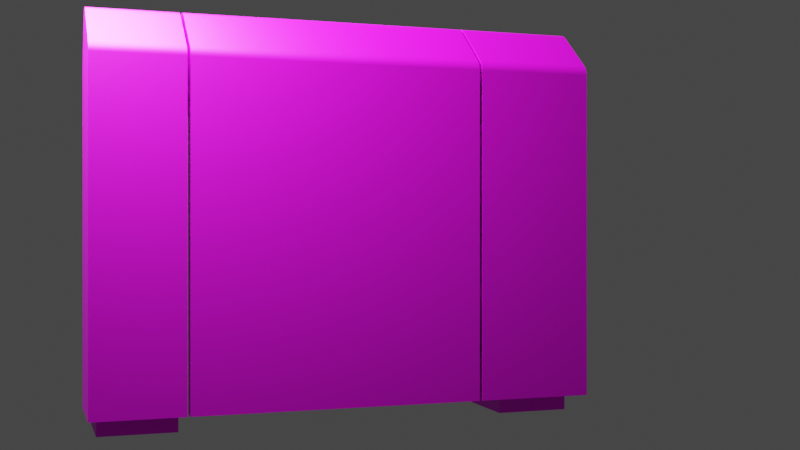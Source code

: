 # Source: door_crew.blend  (saved by Blender 3.5.10; exported with 4.5.12 LTS)
import bpy
from mathutils import Matrix  # noqa: F401  (used for matrix-valued properties, if any)

bpy.ops.wm.read_factory_settings(use_empty=True)
scene = bpy.context.scene
scene.name = 'Scene'

# ---- images (referenced by path relative to the original .blend; pixels are not part of the script)
import os
ASSET_DIR = os.environ.get("B2B_ASSET_DIR", "")  # directory of the original .blend (textures are referenced by path, not embedded)
HERE = os.path.dirname(os.path.abspath(__file__))  # packed textures are extracted next to this script under _unpacked/

def load_image(name, relpath, width, height, colorspace="sRGB"):
    """Load a texture the original file referenced (path relative to the .blend, or extracted next to this script)."""
    p = next((c for c in (os.path.join(HERE, relpath), os.path.join(ASSET_DIR, relpath)) if relpath and os.path.exists(c)), "")
    if p:
        img = bpy.data.images.load(p, check_existing=True)
        img.name = name
    else:  # same state as the original file: an image datablock whose file is absent (Cycles renders it pink)
        img = bpy.data.images.new(name, width, height)
        img.source = "FILE"
        img.filepath = "//" + (relpath or name)
    img.colorspace_settings.name = colorspace
    return img
img_door_psd = load_image('door.psd', 'door.psd', 1024, 1024, 'sRGB')

# ---- materials (node trees are filled in below, after node groups)
mat_material = bpy.data.materials.new('Material')

# ---- node groups
ng_auto_smooth = bpy.data.node_groups.new('Auto Smooth', 'GeometryNodeTree')
_s = ng_auto_smooth.interface.new_socket(name='Geometry', in_out='OUTPUT', socket_type='NodeSocketGeometry')
_s = ng_auto_smooth.interface.new_socket(name='Geometry', in_out='INPUT', socket_type='NodeSocketGeometry')
_s = ng_auto_smooth.interface.new_socket(name='Angle', in_out='INPUT', socket_type='NodeSocketFloat')
_s.subtype = 'ANGLE'
_s.min_value = 0.0
_s.max_value = 3.142
ng_auto_smooth.is_modifier = True
_N = ng_auto_smooth.nodes; _L = ng_auto_smooth.links
n0 = _N.new('NodeGroupOutput'); n0.name = 'Group Output'; n0.location = (480, -100)
n1 = _N.new('NodeGroupInput'); n1.name = 'Group Input'; n1.location = (-420, -300)
n2 = _N.new('NodeGroupInput'); n2.name = 'Group Input.001'; n2.location = (-60, -100)
n3 = _N.new('GeometryNodeSetShadeSmooth'); n3.name = 'Set Shade Smooth'; n3.location = (120, -100)
n3.domain = 'EDGE'
n4 = _N.new('GeometryNodeSetShadeSmooth'); n4.name = 'Set Shade Smooth.001'; n4.location = (300, -100)
n5 = _N.new('GeometryNodeInputMeshEdgeAngle'); n5.name = 'Edge Angle'; n5.location = (-420, -220)
n6 = _N.new('GeometryNodeInputEdgeSmooth'); n6.name = 'Is Edge Smooth'; n6.location = (-60, -160)
n7 = _N.new('GeometryNodeInputShadeSmooth'); n7.name = 'Is Face Smooth'; n7.location = (-240, -340)
n8 = _N.new('FunctionNodeBooleanMath'); n8.name = 'Boolean Math'; n8.location = (-60, -220)
n9 = _N.new('FunctionNodeCompare'); n9.name = 'Compare'; n9.location = (-240, -180)
n9.operation = 'LESS_EQUAL'
_L.new(n5.outputs[0], n9.inputs[0])
_L.new(n4.outputs[0], n0.inputs[0])
_L.new(n1.outputs[1], n9.inputs[1])
_L.new(n9.outputs[0], n8.inputs[0])
_L.new(n7.outputs[0], n8.inputs[1])
_L.new(n2.outputs[0], n3.inputs[0])
_L.new(n6.outputs[0], n3.inputs[1])
_L.new(n3.outputs[0], n4.inputs[0])
_L.new(n8.outputs[0], n3.inputs[2])
n0.is_active_output = True

# ---- material node trees
mat_material.use_nodes = True; mat_material.node_tree.nodes.clear()
_N = mat_material.node_tree.nodes; _L = mat_material.node_tree.links
n0 = _N.new('ShaderNodeBsdfPrincipled'); n0.name = 'Principled BSDF'; n0.location = (10, 300)
n0.distribution = 'GGX'
n0.subsurface_method = 'RANDOM_WALK_SKIN'
n0.inputs[1].default_value = 0.3
n0.inputs[3].default_value = 1.45
n0.inputs[27].default_value = (0.0, 0.0, 0.0, 1.0)
n0.inputs[28].default_value = 1.0
n1 = _N.new('ShaderNodeOutputMaterial'); n1.name = 'Material Output'; n1.location = (300, 300)
n2 = _N.new('ShaderNodeTexImage'); n2.name = 'Image Texture'; n2.location = (-280, 280)
n2.image = img_door_psd
_L.new(n0.outputs[0], n1.inputs[0])
_L.new(n2.outputs[0], n0.inputs[0])
n1.is_active_output = True

# ---- world
world_world = bpy.data.worlds.new('World'); scene.world = world_world
world_world.use_nodes = True; world_world.node_tree.nodes.clear()
_N = world_world.node_tree.nodes; _L = world_world.node_tree.links
n0 = _N.new('ShaderNodeOutputWorld'); n0.name = 'World Output'; n0.location = (300, 300)
n1 = _N.new('ShaderNodeBackground'); n1.name = 'Background'; n1.location = (10, 300)
n1.inputs[0].default_value = (0.05088, 0.05088, 0.05088, 1.0)
_L.new(n1.outputs[0], n0.inputs[0])
n0.is_active_output = True
world_world.color = (0.05088, 0.05088, 0.05088)
world_world.use_sun_shadow = False
world_world.sun_shadow_jitter_overblur = 0.0

# ---- cameras
cam_camera = bpy.data.cameras.new('Camera')

# ---- lights
light_area = bpy.data.lights.new('Area', 'AREA')
light_area.transmission_factor = 0.0
light_area.energy = 157.1
light_area.shadow_maximum_resolution = 0.006
light_area.use_absolute_resolution = True
light_area.size = 1.0
light_area.size_y = 1.0

# ---- meshes
me_cube_007 = bpy.data.meshes.new('Cube.007')
me_cube_007.from_pydata([(-0.125, -0.125, 0.0), (-0.125, -0.125, 0.05), (-0.125, 0.125, 0.0), (-0.125, 0.125, 0.05), (0.125, -0.125, 0.0), (0.125, -0.125, 0.05), (0.125, 0.125, 0.0), (0.125, 0.125, 0.05)], [], [(0, 1, 3, 2), (2, 3, 7, 6), (6, 7, 5, 4), (4, 5, 1, 0), (2, 6, 4, 0)])
me_cube_007.polygons.foreach_set('use_smooth', [True] * 5)
_uv = me_cube_007.uv_layers.new(name='UVMap')
_uv.uv.foreach_set('vector', [0.873, 0.6155, 0.873, 0.6198, 0.8675, 0.6198, 0.8675, 0.6155, 0.8723, 0.617, 0.8723, 0.6224, 0.8655, 0.6224, 0.8655, 0.617, 0.8713, 0.6153, 0.8713, 0.6217, 0.8633, 0.6217, 0.8633, 0.6153, 0.8726, 0.6136, 0.8726, 0.6202, 0.8643, 0.6202, 0.8643, 0.6136, 0.8641, 0.6113, 0.8708, 0.6113, 0.8708, 0.6219, 0.8641, 0.6219])
me_cube_007.materials.append(mat_material)
me_cube_007.update()
me_cube_008 = bpy.data.meshes.new('Cube.008')
me_cube_008.from_pydata([(-0.125, -0.125, 0.0), (-0.125, -0.125, 0.05), (-0.125, 0.125, 0.0), (-0.125, 0.125, 0.05), (0.125, -0.125, 0.0), (0.125, -0.125, 0.05), (0.125, 0.125, 0.0), (0.125, 0.125, 0.05)], [], [(0, 1, 3, 2), (2, 3, 7, 6), (6, 7, 5, 4), (4, 5, 1, 0), (2, 6, 4, 0)])
me_cube_008.polygons.foreach_set('use_smooth', [True] * 5)
_uv = me_cube_008.uv_layers.new(name='UVMap')
_uv.uv.foreach_set('vector', [0.8687, 0.6152, 0.8687, 0.6208, 0.8616, 0.6208, 0.8616, 0.6152, 0.8723, 0.6138, 0.8723, 0.6185, 0.8664, 0.6185, 0.8664, 0.6138, 0.8704, 0.6159, 0.8704, 0.621, 0.864, 0.621, 0.864, 0.6159, 0.8729, 0.6134, 0.8729, 0.6194, 0.8655, 0.6194, 0.8655, 0.6134, 0.8641, 0.6113, 0.8708, 0.6113, 0.8708, 0.6219, 0.8641, 0.6219])
me_cube_008.materials.append(mat_material)
me_cube_008.update()
me_cube_003 = bpy.data.meshes.new('Cube.003')
me_cube_003.from_pydata([(-0.3, 0.24, 0.0), (-0.15, 0.152, 1.15), (-0.3, 0.24, 1.1), (-1.804e-14, 0.24, 0.0), (-0.2, 0.24, 1.3), (-0.1206, 0.152, 1.14), (-0.1659, 0.24, 1.288), (-0.1713, 0.24, 1.292), (-0.1024, 0.152, 1.115), (-0.178, 0.24, 1.295), (-0.1856, 0.24, 1.298), (-0.1024, 0.152, 1.085), (-0.1931, 0.24, 1.299), (-0.2285, 0.24, 1.281), (-0.1206, 0.152, 1.06), (-0.2066, 0.24, 1.299), (-0.2134, 0.24, 1.296), (-0.15, 0.152, 1.05), (-0.2197, 0.24, 1.292), (-0.1794, 0.152, 1.06), (-0.2249, 0.24, 1.287), (-0.01874, 0.24, 1.166), (-0.1976, 0.152, 1.085), (-0.001427, 0.24, 1.139), (-0.005489, 0.24, 1.149), (-0.01157, 0.24, 1.158), (-0.1976, 0.152, 1.115), (-0.2915, 0.24, 1.139), (-0.1794, 0.152, 1.14), (-0.2947, 0.24, 1.13), (-0.2975, 0.24, 1.12), (-0.2994, 0.24, 1.109), (-0.3, 0.0, -1.652e-16), (-0.3, 0.0, 1.1), (0.0, 0.0, -1.652e-16), (-0.1659, 0.0, 1.288), (-0.1713, 0.0, 1.292), (-0.01874, 0.0, 1.166), (-0.01157, 0.0, 1.158), (-0.2915, 0.0, 1.139), (-0.2947, 0.0, 1.13), (-0.178, 0.0, 1.295), (-0.2, 0.0, 1.3), (-0.1931, 0.0, 1.299), (-0.2066, 0.0, 1.299), (-0.2134, 0.0, 1.296), (-0.2197, 0.0, 1.292), (-0.2249, 0.0, 1.287), (-0.001427, 0.0, 1.139), (-0.005489, 0.0, 1.149), (-0.2975, 0.0, 1.12), (-0.2994, 0.0, 1.109), (-0.2285, 0.0, 1.281), (-0.1856, 0.0, 1.298), (-0.1976, 0.24, 1.115), (-0.1976, 0.24, 1.085), (-0.1794, 0.24, 1.06), (-0.1206, 0.24, 1.06), (-0.1024, 0.24, 1.085), (-0.1024, 0.24, 1.115), (-0.15, 0.24, 1.05), (-0.1794, 0.24, 1.14), (-0.1206, 0.24, 1.14), (-0.15, 0.24, 1.15), (-1.397e-09, 0.0, 1.13), (1.513e-09, 0.24, 1.13)], [], [(16, 15, 4, 12, 10, 9, 7, 6, 21, 25, 24, 59, 62, 63, 61, 54, 30, 29, 27, 13, 20, 18), (24, 23, 65, 3, 0, 2, 31, 30, 54, 55, 56, 60, 57, 58, 59), (53, 43, 42, 44, 45, 46, 47, 52, 39, 40, 50, 51, 33, 32, 34, 64, 48, 49, 38, 37, 35, 36, 41), (21, 6, 35, 37), (31, 2, 33, 51), (23, 24, 49, 48), (25, 21, 37, 38), (9, 10, 53, 41), (29, 30, 50, 40), (27, 29, 40, 39), (3, 65, 64, 34), (30, 31, 51, 50), (7, 9, 41, 36), (10, 12, 43, 53), (16, 18, 46, 45), (12, 4, 42, 43), (2, 0, 32, 33), (20, 13, 52, 47), (4, 15, 44, 42), (0, 3, 34, 32), (24, 25, 38, 49), (15, 16, 45, 44), (6, 7, 36, 35), (13, 27, 39, 52), (18, 20, 47, 46), (5, 1, 63, 62), (8, 5, 62, 59), (11, 8, 59, 58), (14, 11, 58, 57), (60, 17, 14, 57), (56, 19, 17, 60), (22, 19, 56, 55), (26, 22, 55, 54), (1, 5, 8, 11, 14, 17, 19, 22, 26, 28), (28, 26, 54, 61), (1, 28, 61, 63), (64, 65, 23, 48)])
me_cube_003.polygons.foreach_set('use_smooth', [True] * 37)
_uv = me_cube_003.uv_layers.new(name='UVMap')
_uv.uv.foreach_set('vector', [0.8519, 0.5997, 0.8538, 0.5997, 0.8556, 0.6079, 0.8539, 0.6079, 0.8521, 0.6079, 0.8496, 0.6079, 0.8483, 0.6079, 0.8556, 0.6066, 0.8556, 0.6079, 0.8553, 0.6079, 0.8549, 0.6079, 0.8543, 0.6029, 0.8566, 0.6017, 0.8477, 0.6075, 0.8556, 0.6007, 0.8563, 0.6, 0.8535, 0.5997, 0.8547, 0.5997, 0.8535, 0.6013, 0.8471, 0.5997, 0.848, 0.5997, 0.849, 0.5997, 0.8549, 0.6079, 0.8557, 0.6005, 0.8557, 0.6007, 0.8556, 0.6079, 0.8471, 0.6079, 0.8471, 0.5997, 0.85, 0.5997, 0.8535, 0.5997, 0.8566, 0.601, 0.8486, 0.606, 0.8536, 0.602, 0.8513, 0.6042, 0.8503, 0.6057, 0.85, 0.6066, 0.8506, 0.607, 0.8521, 0.6079, 0.8539, 0.6079, 0.8556, 0.6079, 0.8538, 0.5997, 0.8519, 0.5997, 0.849, 0.5997, 0.848, 0.5997, 0.8471, 0.5997, 0.858, 0.6004, 0.8547, 0.5997, 0.8535, 0.5997, 0.85, 0.5997, 0.8471, 0.5997, 0.8471, 0.6079, 0.8556, 0.6079, 0.8557, 0.6007, 0.8557, 0.6005, 0.8549, 0.6079, 0.8553, 0.6079, 0.8556, 0.6079, 0.8556, 0.6066, 0.8483, 0.6079, 0.8496, 0.6079, 0.8556, 0.6079, 0.8556, 0.6066, 0.8556, 0.6066, 0.8556, 0.6079, 0.85, 0.5997, 0.8471, 0.5997, 0.8471, 0.5997, 0.85, 0.5997, 0.8557, 0.6005, 0.8549, 0.6079, 0.8549, 0.6079, 0.8557, 0.6005, 0.8553, 0.6079, 0.8556, 0.6079, 0.8556, 0.6079, 0.8553, 0.6079, 0.8496, 0.6079, 0.8521, 0.6079, 0.8521, 0.6079, 0.8496, 0.6079, 0.8547, 0.5997, 0.8535, 0.5997, 0.8535, 0.5997, 0.8547, 0.5997, 0.8553, 0.6038, 0.8547, 0.5997, 0.8547, 0.5997, 0.8553, 0.6038, 0.8556, 0.6079, 0.8557, 0.6007, 0.8557, 0.6007, 0.8556, 0.6079, 0.8535, 0.5997, 0.85, 0.5997, 0.85, 0.5997, 0.8535, 0.5997, 0.8483, 0.6079, 0.8496, 0.6079, 0.8496, 0.6079, 0.8483, 0.6079, 0.8521, 0.6079, 0.8539, 0.6079, 0.8539, 0.6079, 0.8521, 0.6079, 0.8519, 0.5997, 0.849, 0.5997, 0.849, 0.5997, 0.8519, 0.5997, 0.8539, 0.6079, 0.8556, 0.6079, 0.8556, 0.6079, 0.8539, 0.6079, 0.8471, 0.5997, 0.8471, 0.6079, 0.8471, 0.6079, 0.8471, 0.5997, 0.848, 0.5997, 0.8471, 0.5997, 0.8471, 0.5997, 0.848, 0.5997, 0.8556, 0.6079, 0.8538, 0.5997, 0.8538, 0.5997, 0.8556, 0.6079, 0.8471, 0.6079, 0.8556, 0.6079, 0.8556, 0.6079, 0.8471, 0.6079, 0.8549, 0.6079, 0.8553, 0.6079, 0.8553, 0.6079, 0.8549, 0.6079, 0.8538, 0.5997, 0.8519, 0.5997, 0.8519, 0.5997, 0.8538, 0.5997, 0.8556, 0.6066, 0.8483, 0.6079, 0.8483, 0.6079, 0.8556, 0.6066, 0.2502, 0.4614, 0.2502, 0.1386, 0.7498, 0.1386, 0.7498, 0.4614, 0.849, 0.5997, 0.848, 0.5997, 0.848, 0.5997, 0.849, 0.5997, 0.8666, 0.6192, 0.8654, 0.6183, 0.8672, 0.617, 0.8673, 0.6171, 0.8681, 0.6192, 0.8666, 0.6192, 0.8673, 0.6171, 0.8675, 0.6172, 0.8693, 0.6184, 0.8681, 0.6192, 0.8675, 0.6172, 0.8677, 0.6171, 0.8697, 0.6171, 0.8693, 0.6184, 0.8677, 0.6171, 0.8677, 0.6169, 0.8677, 0.6168, 0.8697, 0.6156, 0.8697, 0.6171, 0.8677, 0.6169, 0.8676, 0.6167, 0.8686, 0.6142, 0.8697, 0.6156, 0.8677, 0.6168, 0.8668, 0.6142, 0.8686, 0.6142, 0.8676, 0.6167, 0.8674, 0.6167, 0.8654, 0.6152, 0.8668, 0.6142, 0.8674, 0.6167, 0.8673, 0.6167, 0.8701, 0.6191, 0.8708, 0.6189, 0.8713, 0.6183, 0.8713, 0.6175, 0.8708, 0.6169, 0.8701, 0.6167, 0.8694, 0.6169, 0.869, 0.6175, 0.869, 0.6183, 0.8694, 0.6189, 0.8648, 0.6168, 0.8654, 0.6152, 0.8673, 0.6167, 0.8672, 0.6169, 0.8654, 0.6183, 0.8648, 0.6168, 0.8672, 0.6169, 0.8672, 0.617, 0.8557, 0.6007, 0.8557, 0.6007, 0.8557, 0.6005, 0.8557, 0.6005])
me_cube_003.materials.append(mat_material)
me_cube_003.update()
me_cube_002 = bpy.data.meshes.new('Cube.002')
me_cube_002.from_pydata([(-0.25, -0.32, 0.95), (-0.3, -0.32, 2.98e-08), (-0.25, -0.32, 1.05), (-0.25, -0.32, 0.55), (-0.25, -0.24, 0.95), (-0.25, -0.32, 0.15), (-0.25, -0.24, 1.05), (-0.25, -0.32, 0.65), (-0.01, -0.32, 0.95), (-0.25, -0.24, 0.55), (-0.3, -0.32, 1.1), (-0.01, -0.32, 1.05), (-0.01, -0.24, 0.95), (-0.25, -0.24, 0.65), (-0.01, -0.24, 1.05), (-0.25, -0.32, 0.25), (8.674e-19, -0.32, 2.98e-08), (-0.01, -0.32, 0.55), (-0.25, -0.24, 0.15), (-0.01, -0.32, 0.65), (-0.2, -0.32, 1.3), (-0.01, -0.24, 0.55), (-0.01, -0.24, 0.65), (-0.25, -0.24, 0.25), (-0.01, -0.32, 0.15), (-0.1659, -0.32, 1.288), (-0.01, -0.32, 0.25), (-0.1931, -0.32, 1.299), (-0.1856, -0.32, 1.298), (-0.01, -0.24, 0.15), (-0.178, -0.32, 1.295), (-0.01, -0.24, 0.25), (-0.1713, -0.32, 1.292), (-0.2285, -0.32, 1.281), (-0.2249, -0.32, 1.287), (-0.2197, -0.32, 1.292), (-0.2134, -0.32, 1.296), (-0.2066, -0.32, 1.299), (-0.01874, -0.32, 1.166), (-0.01157, -0.32, 1.158), (-0.005489, -0.32, 1.149), (-0.001427, -0.32, 1.139), (-0.2915, -0.32, 1.139), (-0.2994, -0.32, 1.109), (-0.2975, -0.32, 1.12), (-0.2947, -0.32, 1.13), (-0.005489, 0.0, 1.149), (-0.001427, 0.0, 1.139), (-0.1659, 0.0, 1.288), (-0.1713, 0.0, 1.292), (-0.2134, 0.0, 1.296), (-0.2066, 0.0, 1.299), (-0.01874, 0.0, 1.166), (-0.01157, 0.0, 1.158), (0.0, 0.0, -5.483e-10), (-0.2915, 0.0, 1.139), (-0.2947, 0.0, 1.13), (-0.1856, 0.0, 1.298), (-0.178, 0.0, 1.295), (-0.2285, 0.0, 1.281), (-0.2249, 0.0, 1.287), (-0.3, 0.0, 1.1), (-0.2994, 0.0, 1.109), (-0.2975, 0.0, 1.12), (-0.3, 0.0, -5.483e-10), (-0.2197, 0.0, 1.292), (-0.2, 0.0, 1.3), (-0.1931, 0.0, 1.299), (-0.06, -0.264, 0.15), (-0.06, -0.264, 0.25), (-0.04268, -0.272, 0.15), (-0.04268, -0.272, 0.25), (-0.04268, -0.288, 0.15), (-0.04268, -0.288, 0.25), (-0.06, -0.296, 0.15), (-0.06, -0.296, 0.25), (-0.07732, -0.288, 0.15), (-0.07732, -0.288, 0.25), (-0.07732, -0.272, 0.15), (-0.07732, -0.272, 0.25), (-0.06, -0.264, 0.55), (-0.06, -0.264, 0.65), (-0.04268, -0.272, 0.55), (-0.04268, -0.272, 0.65), (-0.04268, -0.288, 0.55), (-0.04268, -0.288, 0.65), (-0.06, -0.296, 0.55), (-0.06, -0.296, 0.65), (-0.07732, -0.288, 0.55), (-0.07732, -0.288, 0.65), (-0.07732, -0.272, 0.55), (-0.07732, -0.272, 0.65), (-0.06, -0.264, 0.95), (-0.06, -0.264, 1.05), (-0.04268, -0.272, 0.95), (-0.04268, -0.272, 1.05), (-0.04268, -0.288, 0.95), (-0.04268, -0.288, 1.05), (-0.06, -0.296, 0.95), (-0.06, -0.296, 1.05), (-0.07732, -0.288, 0.95), (-0.07732, -0.288, 1.05), (-0.07732, -0.272, 0.95), (-0.07732, -0.272, 1.05), (3.492e-09, 0.0, 1.13), (-3.376e-09, -0.32, 1.13)], [], [(2, 6, 103, 101), (58, 49, 48, 52, 53, 46, 47, 104, 54, 64, 61, 62, 63, 56, 55, 59, 60, 65, 50, 51, 66, 67, 57), (28, 30, 58, 57), (25, 38, 52, 48), (34, 35, 65, 60), (33, 34, 60, 59), (40, 41, 47, 46), (44, 45, 56, 63), (39, 40, 46, 53), (32, 25, 48, 49), (1, 10, 61, 64), (42, 33, 59, 55), (36, 37, 51, 50), (20, 27, 67, 66), (10, 43, 62, 61), (38, 39, 53, 52), (27, 28, 57, 67), (43, 44, 63, 62), (41, 105, 104, 47), (35, 36, 50, 65), (16, 1, 64, 54), (45, 42, 55, 56), (37, 20, 66, 51), (30, 32, 49, 58), (2, 10, 1, 5, 3, 15, 7, 0), (18, 29, 31, 23), (26, 31, 29, 24), (9, 21, 22, 13), (21, 17, 19, 22), (0, 4, 6, 2), (4, 12, 14, 6), (11, 14, 12, 8), (6, 14, 93, 103), (68, 69, 71, 70), (70, 71, 73, 72), (72, 73, 75, 74), (74, 75, 77, 76), (76, 77, 79, 78), (78, 79, 69, 68), (12, 92, 94, 96, 98, 8), (80, 81, 83, 82), (82, 83, 85, 84), (84, 85, 87, 86), (86, 87, 89, 88), (88, 89, 91, 90), (90, 91, 81, 80), (92, 93, 95, 94), (94, 95, 97, 96), (96, 97, 99, 98), (98, 99, 101, 100), (11, 99, 97, 95, 93, 14), (100, 101, 103, 102), (102, 103, 93, 92), (99, 11, 2, 101), (2, 11, 41, 40, 39, 38, 25, 32, 30, 28, 27, 20, 37, 36, 35, 34, 33, 42, 45, 44, 43, 10), (98, 100, 0, 8), (12, 4, 102, 92), (4, 0, 100, 102), (22, 19, 87, 85, 83, 81), (13, 22, 81, 91), (87, 19, 7, 89), (7, 13, 91, 89), (17, 21, 80, 82, 84, 86), (86, 88, 3, 17), (21, 9, 90, 80), (9, 3, 88, 90), (31, 26, 75, 73, 71, 69), (23, 31, 69, 79), (75, 26, 15, 77), (15, 23, 79, 77), (24, 29, 68, 70, 72, 74), (74, 76, 5, 24), (29, 18, 78, 68), (18, 5, 76, 78), (17, 3, 15, 26), (16, 24, 5, 1), (41, 11, 8, 19, 17, 26, 24, 16, 105), (8, 0, 7, 19), (9, 13, 7, 3), (18, 23, 15, 5), (104, 105, 16, 54)])
me_cube_002.polygons.foreach_set('use_smooth', [True] * 81)
_uv = me_cube_002.uv_layers.new(name='UVMap')
_uv.uv.foreach_set('vector', [0.8543, 0.608, 0.8527, 0.606, 0.8528, 0.6044, 0.853, 0.6044, 0.8496, 0.5997, 0.8483, 0.5997, 0.8471, 0.6079, 0.8556, 0.5997, 0.8553, 0.5997, 0.8549, 0.5997, 0.845, 0.6013, 0.8452, 0.6012, 0.8556, 0.5997, 0.847, 0.6079, 0.8471, 0.6079, 0.85, 0.6079, 0.8534, 0.6079, 0.8546, 0.6079, 0.8478, 0.6029, 0.8471, 0.6079, 0.8481, 0.6079, 0.8491, 0.6079, 0.8517, 0.6079, 0.8537, 0.6079, 0.8556, 0.5997, 0.8539, 0.5997, 0.8521, 0.5997, 0.8521, 0.5997, 0.8496, 0.5997, 0.8496, 0.5997, 0.8521, 0.5997, 0.8471, 0.6079, 0.8556, 0.5997, 0.8556, 0.5997, 0.8471, 0.6079, 0.8481, 0.6079, 0.8491, 0.6079, 0.8491, 0.6079, 0.8481, 0.6079, 0.8471, 0.6079, 0.8481, 0.6079, 0.8481, 0.6079, 0.8471, 0.6079, 0.8549, 0.5997, 0.845, 0.6013, 0.845, 0.6013, 0.8549, 0.5997, 0.8534, 0.6079, 0.8546, 0.6079, 0.8546, 0.6079, 0.8534, 0.6079, 0.8553, 0.5997, 0.8549, 0.5997, 0.8549, 0.5997, 0.8553, 0.5997, 0.8483, 0.5997, 0.8471, 0.6079, 0.8471, 0.6079, 0.8483, 0.5997, 0.847, 0.6079, 0.8471, 0.6079, 0.8471, 0.6079, 0.847, 0.6079, 0.7499, 0.179, 0.7499, 0.421, 0.2501, 0.421, 0.2501, 0.179, 0.8517, 0.6079, 0.8537, 0.6079, 0.8537, 0.6079, 0.8517, 0.6079, 0.8556, 0.5997, 0.8539, 0.5997, 0.8539, 0.5997, 0.8556, 0.5997, 0.8471, 0.6079, 0.85, 0.6079, 0.85, 0.6079, 0.8471, 0.6079, 0.8556, 0.5997, 0.8553, 0.5997, 0.8553, 0.5997, 0.8556, 0.5997, 0.8539, 0.5997, 0.8521, 0.5997, 0.8521, 0.5997, 0.8539, 0.5997, 0.85, 0.6079, 0.8534, 0.6079, 0.8534, 0.6079, 0.85, 0.6079, 0.845, 0.6013, 0.8452, 0.6012, 0.8452, 0.6012, 0.845, 0.6013, 0.8491, 0.6079, 0.8517, 0.6079, 0.8517, 0.6079, 0.8491, 0.6079, 0.8556, 0.5997, 0.847, 0.6079, 0.847, 0.6079, 0.8556, 0.5997, 0.8546, 0.6079, 0.8491, 0.605, 0.8491, 0.605, 0.8546, 0.6079, 0.8537, 0.6079, 0.8556, 0.5997, 0.8556, 0.5997, 0.8537, 0.6079, 0.8496, 0.5997, 0.8483, 0.5997, 0.8483, 0.5997, 0.8496, 0.5997, 0.8533, 0.6023, 0.8544, 0.6053, 0.8544, 0.6053, 0.8501, 0.6023, 0.8501, 0.6023, 0.8501, 0.6023, 0.8501, 0.6023, 0.8501, 0.6023, 0.8512, 0.6046, 0.8517, 0.6027, 0.8523, 0.6026, 0.8523, 0.6048, 0.8534, 0.6019, 0.8523, 0.6026, 0.8517, 0.6027, 0.8508, 0.6015, 0.8518, 0.604, 0.8522, 0.6021, 0.8529, 0.602, 0.8528, 0.6042, 0.8522, 0.6021, 0.8514, 0.6009, 0.854, 0.6013, 0.8529, 0.602, 0.8504, 0.608, 0.8516, 0.6063, 0.8527, 0.606, 0.8543, 0.608, 0.8516, 0.6063, 0.8516, 0.6042, 0.8523, 0.6039, 0.8527, 0.606, 0.8531, 0.603, 0.8523, 0.6039, 0.8516, 0.6042, 0.8505, 0.6032, 0.8527, 0.606, 0.8523, 0.6039, 0.8526, 0.6043, 0.8528, 0.6044, 0.8677, 0.6166, 0.8677, 0.6176, 0.8673, 0.6176, 0.8673, 0.6166, 0.8673, 0.6166, 0.8673, 0.6176, 0.867, 0.6176, 0.867, 0.6166, 0.867, 0.6166, 0.867, 0.6176, 0.8667, 0.6176, 0.8667, 0.6166, 0.8667, 0.6166, 0.8667, 0.6176, 0.8663, 0.6176, 0.8663, 0.6166, 0.8663, 0.6166, 0.8663, 0.6176, 0.866, 0.6176, 0.866, 0.6166, 0.866, 0.6166, 0.866, 0.6176, 0.8657, 0.6176, 0.8657, 0.6166, 0.8516, 0.6042, 0.8513, 0.6046, 0.8513, 0.6044, 0.8511, 0.6043, 0.8509, 0.6045, 0.8505, 0.6032, 0.8692, 0.6153, 0.8692, 0.6178, 0.8683, 0.6178, 0.8683, 0.6153, 0.8683, 0.6153, 0.8683, 0.6178, 0.8675, 0.6178, 0.8675, 0.6153, 0.8675, 0.6153, 0.8675, 0.6178, 0.8667, 0.6178, 0.8667, 0.6153, 0.8667, 0.6153, 0.8667, 0.6178, 0.8658, 0.6178, 0.8658, 0.6153, 0.8658, 0.6153, 0.8658, 0.6178, 0.865, 0.6178, 0.865, 0.6153, 0.865, 0.6153, 0.865, 0.6178, 0.8642, 0.6178, 0.8642, 0.6153, 0.8698, 0.6171, 0.8698, 0.6196, 0.8689, 0.6196, 0.8689, 0.6171, 0.8689, 0.6171, 0.8689, 0.6196, 0.8681, 0.6196, 0.8681, 0.6171, 0.8681, 0.6171, 0.8681, 0.6196, 0.8673, 0.6196, 0.8673, 0.6171, 0.8673, 0.6171, 0.8673, 0.6196, 0.8664, 0.6196, 0.8664, 0.6171, 0.8531, 0.603, 0.853, 0.6041, 0.8528, 0.6039, 0.8526, 0.6041, 0.8526, 0.6043, 0.8523, 0.6039, 0.8664, 0.6171, 0.8664, 0.6196, 0.8656, 0.6196, 0.8656, 0.6171, 0.8656, 0.6171, 0.8656, 0.6196, 0.8648, 0.6196, 0.8648, 0.6171, 0.853, 0.6041, 0.8531, 0.603, 0.8543, 0.608, 0.853, 0.6044, 0.8488, 0.6051, 0.8504, 0.6014, 0.8519, 0.6018, 0.852, 0.602, 0.8521, 0.6021, 0.8522, 0.6023, 0.8531, 0.6054, 0.8531, 0.6055, 0.8531, 0.6057, 0.8531, 0.6058, 0.8531, 0.6059, 0.853, 0.6061, 0.853, 0.6061, 0.8529, 0.6062, 0.8528, 0.6063, 0.8526, 0.6063, 0.8525, 0.6064, 0.8499, 0.6064, 0.8497, 0.6064, 0.8495, 0.6063, 0.8494, 0.6063, 0.8492, 0.6062, 0.8509, 0.6045, 0.851, 0.6048, 0.8504, 0.608, 0.8505, 0.6032, 0.8516, 0.6042, 0.8516, 0.6063, 0.8512, 0.6048, 0.8513, 0.6046, 0.8516, 0.6063, 0.8504, 0.608, 0.851, 0.6048, 0.8512, 0.6048, 0.8529, 0.602, 0.854, 0.6013, 0.8536, 0.6024, 0.8534, 0.6022, 0.8532, 0.6023, 0.8532, 0.6025, 0.8528, 0.6042, 0.8529, 0.602, 0.8532, 0.6025, 0.8533, 0.6027, 0.8536, 0.6024, 0.854, 0.6013, 0.854, 0.6058, 0.8535, 0.6027, 0.854, 0.6058, 0.8528, 0.6042, 0.8533, 0.6027, 0.8535, 0.6027, 0.8514, 0.6009, 0.8522, 0.6021, 0.8519, 0.6025, 0.8518, 0.6022, 0.8517, 0.6021, 0.8514, 0.6023, 0.8514, 0.6023, 0.8515, 0.6026, 0.8502, 0.6059, 0.8514, 0.6009, 0.8522, 0.6021, 0.8518, 0.604, 0.8517, 0.6027, 0.8519, 0.6025, 0.8518, 0.604, 0.8502, 0.6059, 0.8515, 0.6026, 0.8517, 0.6027, 0.8523, 0.6026, 0.8534, 0.6019, 0.853, 0.603, 0.8529, 0.6027, 0.8527, 0.6028, 0.8526, 0.603, 0.8523, 0.6048, 0.8523, 0.6026, 0.8526, 0.603, 0.8527, 0.6032, 0.853, 0.603, 0.8534, 0.6019, 0.8534, 0.6064, 0.8529, 0.6032, 0.8534, 0.6064, 0.8523, 0.6048, 0.8527, 0.6032, 0.8529, 0.6032, 0.8508, 0.6015, 0.8517, 0.6027, 0.8513, 0.603, 0.8513, 0.6028, 0.8511, 0.6027, 0.8509, 0.6028, 0.8509, 0.6028, 0.8509, 0.6031, 0.8496, 0.6065, 0.8508, 0.6015, 0.8517, 0.6027, 0.8512, 0.6046, 0.8511, 0.6032, 0.8513, 0.603, 0.8512, 0.6046, 0.8496, 0.6065, 0.8509, 0.6031, 0.8511, 0.6032, 0.8519, 0.6064, 0.85, 0.6026, 0.85, 0.6026, 0.8531, 0.6064, 0.8548, 0.6056, 0.8524, 0.6064, 0.8505, 0.6026, 0.8547, 0.6057, 0.8548, 0.6061, 0.8537, 0.6069, 0.8524, 0.6069, 0.8537, 0.6069, 0.8524, 0.6069, 0.8537, 0.6069, 0.8524, 0.6069, 0.8548, 0.6061, 0.8548, 0.6061, 0.8519, 0.6073, 0.85, 0.6036, 0.85, 0.6036, 0.8531, 0.6073, 0.8518, 0.604, 0.8528, 0.6042, 0.854, 0.6058, 0.8502, 0.6059, 0.8512, 0.6046, 0.8523, 0.6048, 0.8534, 0.6064, 0.8496, 0.6065, 0.8452, 0.6012, 0.8452, 0.6012, 0.8556, 0.5997, 0.8556, 0.5997])
me_cube_002.materials.append(mat_material)
me_cube_002.update()
me_cube_004 = bpy.data.meshes.new('Cube.004')
me_cube_004.from_pydata([(-0.15, 0.368, 1.15), (-0.3, 0.624, 0.0), (-0.3, 0.784, 1.1), (-0.3, 0.784, 0.0), (-0.1, 0.704, 0.95), (-0.1206, 0.368, 1.14), (-0.1, 0.704, 0.55), (-0.1, 0.704, 1.05), (-0.1, 0.704, 0.15), (-0.1, 0.704, 0.65), (-0.1, 0.704, 0.25), (-1.804e-14, 0.784, 4.053e-06), (-0.05, 0.624, 3.226e-06), (-0.1024, 0.368, 1.115), (-0.2, 0.784, 1.3), (-0.1659, 0.784, 1.288), (-0.1024, 0.368, 1.085), (-0.1713, 0.784, 1.292), (-0.178, 0.784, 1.295), (-0.1206, 0.368, 1.06), (-0.3, 1.49e-08, 1.1), (-0.1856, 0.784, 1.298), (-0.15, 0.368, 1.05), (-0.2976, 1.49e-08, 1.085), (-0.1794, 0.368, 1.06), (-0.1931, 0.784, 1.299), (-0.2905, 1.49e-08, 1.071), (-0.1976, 0.368, 1.085), (-0.2285, 0.784, 1.281), (-0.2794, 1.49e-08, 1.06), (-0.1976, 0.368, 1.115), (-0.2066, 0.784, 1.299), (-0.2655, 1.49e-08, 1.052), (-0.2134, 0.784, 1.296), (-0.1794, 0.368, 1.14), (-0.2197, 0.784, 1.292), (-0.2249, 0.784, 1.287), (-0.01874, 0.784, 1.166), (-0.001427, 0.784, 1.139), (-0.005489, 0.784, 1.149), (-0.01157, 0.784, 1.158), (-0.2915, 0.784, 1.139), (-0.2947, 0.784, 1.13), (-0.2975, 0.784, 1.12), (-0.2994, 0.784, 1.109), (-0.05, 0.0, -1.652e-16), (-0.07061, -1.192e-07, 0.958), (0.0, 0.0, -1.652e-16), (-0.05955, -1.192e-07, 0.9473), (-0.1659, 0.0, 1.288), (-0.1713, 0.0, 1.292), (-0.01874, 0.0, 1.166), (-0.01157, 0.0, 1.158), (-0.2915, 0.0, 1.139), (-0.2947, 0.0, 1.13), (-0.178, 0.0, 1.295), (-0.2, 0.0, 1.3), (-0.1931, 0.0, 1.299), (-0.2066, 0.0, 1.299), (-0.2134, 0.0, 1.296), (-0.2197, 0.0, 1.292), (-0.2249, 0.0, 1.287), (-0.001427, 0.0, 1.139), (-0.005489, 0.0, 1.149), (-0.2975, 0.0, 1.12), (-0.2994, 0.0, 1.109), (-0.2285, 0.0, 1.281), (-0.1856, 0.0, 1.298), (-0.05, 0.0, 0.9179), (-0.05245, 0.0, 0.9333), (-0.08478, -1.192e-07, 0.9655), (-0.05, 0.624, 0.9179), (-0.2905, 0.624, 1.071), (-0.2976, 0.624, 1.085), (-0.2655, 0.624, 1.052), (-0.2794, 0.624, 1.06), (-0.3, 0.624, 1.1), (-0.05955, 0.624, 0.9473), (-0.05245, 0.624, 0.9333), (-0.07061, 0.624, 0.9583), (-0.08479, 0.624, 0.9655), (-0.1976, -3.728e-08, 1.085), (-0.1794, -4.986e-08, 1.06), (-0.1976, -3.345e-08, 1.115), (-0.1206, -8.053e-08, 1.06), (-0.15, -6.638e-08, 1.05), (-0.1794, -3.983e-08, 1.14), (-0.15, -4.788e-08, 1.15), (-0.1206, -4.28e-08, 1.14), (-0.1024, -4.924e-08, 1.115), (-0.1024, -6.474e-08, 1.085), (-0.124, 0.108, 0.9843), (-0.124, 0.132, 0.9843), (-0.15, 0.096, 0.9969), (-0.15, 0.144, 0.9969), (-0.124, 0.132, 1.058), (-0.124, 0.108, 1.058), (-0.15, 0.096, 1.05), (-0.15, 0.144, 1.05), (-0.2201, 0.22, 1.031), (-0.1966, 0.232, 1.019), (-0.1743, 0.232, 1.058), (-0.1794, 0.2296, 1.06), (-0.1927, 0.22, 1.078), (-0.15, 0.232, 0.9969), (-0.124, 0.196, 0.9843), (-0.124, 0.22, 0.9843), (-0.15, 0.184, 0.9969), (-0.1745, 0.184, 1.009), (-0.15, 0.184, 1.05), (-0.15, 0.232, 1.05), (-0.124, 0.22, 1.058), (-0.124, 0.196, 1.058), (-0.1966, 0.096, 1.019), (-0.2201, 0.108, 1.031), (-0.1745, 0.144, 1.009), (-0.1743, 0.096, 1.058), (-0.1794, 0.09841, 1.06), (-0.1927, 0.108, 1.078), (-0.1, 0.784, 0.25), (-0.1, 0.784, 0.15), (-0.3, 0.784, 0.15), (-0.3, 0.784, 0.25), (-0.3, 0.704, 0.15), (-0.3, 0.704, 0.25), (-0.3, 0.784, 0.55), (-0.3, 0.784, 0.65), (-0.1, 0.784, 0.65), (-0.1, 0.784, 0.55), (-0.3, 0.704, 0.55), (-0.3, 0.704, 0.65), (-0.3, 0.784, 0.95), (-0.3, 0.784, 1.05), (-0.1, 0.784, 1.05), (-0.1, 0.784, 0.95), (-0.3, 0.704, 0.95), (-0.3, 0.704, 1.05), (-0.11, 0.708, 0.155), (-0.11, 0.708, 0.245), (-0.11, 0.78, 0.155), (-0.11, 0.78, 0.245), (-0.1, 0.708, 0.155), (-0.1, 0.708, 0.245), (-0.1, 0.78, 0.155), (-0.1, 0.78, 0.245), (-0.26, 0.724, 0.175), (-0.26, 0.724, 0.225), (-0.26, 0.764, 0.175), (-0.26, 0.764, 0.225), (-0.11, 0.724, 0.175), (-0.11, 0.724, 0.225), (-0.11, 0.764, 0.175), (-0.11, 0.764, 0.225), (-0.1, 0.708, 0.555), (-0.1, 0.708, 0.645), (-0.1, 0.78, 0.555), (-0.1, 0.78, 0.645), (-0.11, 0.708, 0.955), (-0.11, 0.708, 1.045), (-0.11, 0.78, 0.955), (-0.11, 0.78, 1.045), (-0.1, 0.708, 0.955), (-0.1, 0.708, 1.045), (-0.1, 0.78, 0.955), (-0.1, 0.78, 1.045), (-0.26, 0.724, 0.975), (-0.26, 0.724, 1.025), (-0.26, 0.764, 0.975), (-0.26, 0.764, 1.025), (-0.11, 0.724, 0.975), (-0.11, 0.724, 1.025), (-0.11, 0.764, 0.975), (-0.11, 0.764, 1.025), (-0.11, 0.78, 0.555), (-0.11, 0.708, 0.555), (-0.11, 0.708, 0.645), (-0.11, 0.78, 0.645), (-0.1, 0.78, 0.555), (-0.1, 0.78, 0.645), (-0.1, 0.708, 0.555), (-0.1, 0.708, 0.645), (-0.26, 0.764, 0.575), (-0.26, 0.724, 0.575), (-0.26, 0.724, 0.625), (-0.26, 0.764, 0.625), (-0.11, 0.764, 0.575), (-0.11, 0.764, 0.625), (-0.11, 0.724, 0.575), (-0.11, 0.724, 0.625), (1.164e-10, 0.0, 1.13), (-1.164e-10, 0.784, 1.13)], [], [(37, 15, 49, 51), (38, 39, 63, 62), (40, 37, 51, 52), (18, 21, 67, 55), (42, 43, 64, 54), (41, 42, 54, 53), (11, 190, 189, 47), (43, 44, 65, 64), (17, 18, 55, 50), (21, 25, 57, 67), (33, 35, 60, 59), (25, 14, 56, 57), (36, 28, 66, 61), (14, 31, 58, 56), (39, 40, 52, 63), (31, 33, 59, 58), (15, 17, 50, 49), (28, 41, 53, 66), (35, 36, 61, 60), (45, 68, 71, 12), (26, 23, 73, 72), (32, 29, 75, 74), (9, 127, 156, 154), (29, 26, 72, 75), (2, 76, 44), (78, 69, 48, 77), (68, 69, 78, 71), (77, 48, 46, 79), (46, 70, 80, 79), (76, 73, 23, 20), (65, 20, 23, 81, 83, 86, 87, 88, 89, 63, 52, 51, 49, 50, 55, 67, 57, 56, 58, 59, 60, 61, 66, 53, 54, 64), (82, 81, 23, 26, 29, 32, 70, 46, 48, 69, 68, 45, 47, 189, 62, 63, 89, 90, 84, 85), (123, 121, 3, 1, 76, 2, 132, 136, 135, 131, 126, 130, 129, 125, 122, 124), (79, 80, 74, 75, 72, 73, 76, 1, 12, 71, 78, 77), (44, 76, 20, 65), (12, 1, 3, 11, 47, 45), (87, 0, 5, 88), (88, 5, 13, 89), (89, 13, 16, 90), (16, 19, 84, 90), (109, 98, 95, 96, 97, 85, 84, 19, 22, 110, 111, 112), (109, 107, 108), (101, 110, 22, 24, 102), (81, 27, 30, 83), (83, 30, 34, 86), (34, 0, 87, 86), (19, 16, 13, 5, 0, 34, 30, 27, 24, 22), (98, 94, 92, 95), (92, 91, 96, 95), (91, 93, 97, 96), (98, 109, 108, 115), (103, 102, 24, 27, 81, 82, 117, 118), (102, 103, 99, 100, 101), (110, 104, 106, 111), (106, 105, 112, 111), (105, 107, 109, 112), (98, 115, 94), (117, 116, 113, 114, 118), (103, 118, 114, 99), (100, 104, 110, 101), (116, 117, 82, 85, 97), (116, 97, 93, 113), (93, 91, 70, 32, 114, 113), (114, 32, 74, 80, 70, 91, 92, 94, 115, 108, 107, 105, 106, 104, 100, 99), (144, 119, 120, 143), (10, 8, 123, 124), (123, 8, 120, 121), (119, 10, 124, 122), (10, 119, 144, 142), (9, 6, 129, 130), (129, 6, 128, 125), (127, 9, 130, 126), (142, 141, 8, 10), (7, 4, 135, 136), (4, 134, 131, 135), (133, 7, 136, 132), (139, 137, 149, 151), (139, 140, 144, 143), (139, 151, 152, 140), (141, 142, 138, 137), (139, 143, 141, 137), (144, 140, 138, 142), (147, 148, 152, 151), (138, 140, 152, 150), (149, 150, 146, 145), (147, 151, 149, 145), (152, 148, 146, 150), (137, 138, 150, 149), (155, 153, 179, 177), (153, 154, 180, 179), (156, 155, 177, 178), (159, 157, 169, 171), (159, 160, 164, 163), (159, 171, 172, 160), (161, 162, 158, 157), (159, 163, 161, 157), (164, 160, 158, 162), (167, 168, 172, 171), (158, 160, 172, 170), (169, 170, 166, 165), (167, 171, 169, 165), (172, 168, 166, 170), (157, 158, 170, 169), (6, 9, 154, 153), (128, 6, 153, 155), (155, 156, 127, 128), (7, 133, 164, 162), (164, 133, 134, 163), (134, 4, 161, 163), (4, 7, 162, 161), (127, 126, 131, 134), (125, 128, 119, 122), (120, 11, 3, 121), (120, 8, 141, 143), (167, 165, 166, 168), (154, 156, 178, 180), (147, 145, 146, 148), (18, 17, 15, 37, 40, 39, 38, 133, 132, 2, 44, 43, 42, 41, 28, 36, 35, 33, 31, 14, 25, 21), (11, 120, 119, 128, 127, 134, 133, 38, 190), (173, 174, 187, 185), (173, 176, 178, 177), (173, 185, 186, 176), (179, 180, 175, 174), (173, 177, 179, 174), (178, 176, 175, 180), (181, 184, 186, 185), (175, 176, 186, 188), (187, 188, 183, 182), (181, 185, 187, 182), (186, 184, 183, 188), (174, 175, 188, 187), (181, 182, 183, 184), (189, 190, 38, 62)])
me_cube_004.polygons.foreach_set('use_smooth', [True] * 133)
_uv = me_cube_004.uv_layers.new(name='UVMap')
_uv.uv.foreach_set('vector', [0.8556, 0.6079, 0.8556, 0.6066, 0.8556, 0.6066, 0.8556, 0.6079, 0.8557, 0.6005, 0.8549, 0.6079, 0.8549, 0.6079, 0.8557, 0.6005, 0.8553, 0.6079, 0.8556, 0.6079, 0.8556, 0.6079, 0.8553, 0.6079, 0.8496, 0.6079, 0.8521, 0.6079, 0.8521, 0.6079, 0.8496, 0.6079, 0.8547, 0.5997, 0.8535, 0.5997, 0.8535, 0.5997, 0.8547, 0.5997, 0.8549, 0.6058, 0.8547, 0.5997, 0.8547, 0.5997, 0.8549, 0.6058, 0.8556, 0.6079, 0.8557, 0.6006, 0.8557, 0.6006, 0.8556, 0.6079, 0.8535, 0.5997, 0.85, 0.5997, 0.85, 0.5997, 0.8535, 0.5997, 0.8483, 0.6079, 0.8496, 0.6079, 0.8496, 0.6079, 0.8483, 0.6079, 0.8521, 0.6079, 0.8539, 0.6079, 0.8539, 0.6079, 0.8521, 0.6079, 0.8519, 0.5997, 0.849, 0.5997, 0.849, 0.5997, 0.8519, 0.5997, 0.8539, 0.6079, 0.8556, 0.6079, 0.8556, 0.6079, 0.8539, 0.6079, 0.848, 0.5997, 0.8471, 0.5997, 0.8471, 0.5997, 0.848, 0.5997, 0.8556, 0.6079, 0.8538, 0.5997, 0.8538, 0.5997, 0.8556, 0.6079, 0.8549, 0.6079, 0.8553, 0.6079, 0.8553, 0.6079, 0.8549, 0.6079, 0.8538, 0.5997, 0.8519, 0.5997, 0.8519, 0.5997, 0.8538, 0.5997, 0.8556, 0.6066, 0.8483, 0.6079, 0.8483, 0.6079, 0.8556, 0.6066, 0.0001736, 0.5988, 0.0001746, 0.4012, 0.9998, 0.4012, 0.9998, 0.5988, 0.849, 0.5997, 0.848, 0.5997, 0.848, 0.5997, 0.849, 0.5997, 0.8471, 0.6079, 0.8471, 0.6003, 0.8471, 0.6003, 0.8471, 0.6079, 0.8511, 0.6046, 0.8511, 0.6046, 0.8511, 0.6046, 0.8511, 0.6046, 0.8511, 0.6046, 0.8511, 0.6046, 0.8511, 0.6046, 0.8511, 0.6046, 0.8507, 0.6059, 0.8507, 0.6048, 0.8507, 0.6047, 0.8507, 0.6059, 0.8511, 0.6046, 0.8511, 0.6046, 0.8511, 0.6046, 0.8511, 0.6046, 0.8478, 0.6042, 0.8478, 0.6042, 0.85, 0.5997, 0.8539, 0.6029, 0.8539, 0.6029, 0.8539, 0.6029, 0.8539, 0.6029, 0.8539, 0.6029, 0.8539, 0.6029, 0.8539, 0.6029, 0.8539, 0.6029, 0.8539, 0.6029, 0.8539, 0.6029, 0.8539, 0.6029, 0.8539, 0.6029, 0.8539, 0.6029, 0.8539, 0.6029, 0.8539, 0.6029, 0.8539, 0.6029, 0.8521, 0.6064, 0.852, 0.6064, 0.852, 0.6014, 0.8521, 0.6014, 0.853, 0.6015, 0.8531, 0.6014, 0.8534, 0.6014, 0.8539, 0.603, 0.8534, 0.6031, 0.8531, 0.6035, 0.8531, 0.6041, 0.8534, 0.6045, 0.8539, 0.6046, 0.8539, 0.6064, 0.8537, 0.6063, 0.8535, 0.6062, 0.8508, 0.6045, 0.8507, 0.6045, 0.8506, 0.6044, 0.8505, 0.6043, 0.8505, 0.6041, 0.8504, 0.604, 0.8504, 0.6039, 0.8504, 0.6038, 0.8505, 0.6037, 0.8505, 0.6036, 0.8506, 0.6035, 0.8525, 0.6017, 0.8527, 0.6016, 0.8528, 0.6015, 0.852, 0.6058, 0.8519, 0.6059, 0.8515, 0.606, 0.8515, 0.606, 0.8515, 0.6059, 0.8516, 0.6059, 0.8523, 0.6053, 0.8523, 0.6053, 0.8524, 0.6052, 0.8524, 0.6052, 0.8524, 0.6051, 0.8515, 0.6011, 0.8517, 0.601, 0.8528, 0.6059, 0.8528, 0.606, 0.8528, 0.606, 0.8523, 0.606, 0.8523, 0.6059, 0.8522, 0.6058, 0.8521, 0.6058, 0.8484, 0.6043, 0.8484, 0.6075, 0.8475, 0.6075, 0.8475, 0.6012, 0.8538, 0.6012, 0.8538, 0.6075, 0.8535, 0.6075, 0.8535, 0.6043, 0.8529, 0.6043, 0.8529, 0.6075, 0.8512, 0.6075, 0.8512, 0.6043, 0.8507, 0.6043, 0.8507, 0.6075, 0.849, 0.6075, 0.849, 0.6043, 0.8489, 0.6047, 0.8489, 0.6048, 0.849, 0.6057, 0.849, 0.6058, 0.849, 0.6058, 0.849, 0.6059, 0.849, 0.6059, 0.8478, 0.6059, 0.8478, 0.6046, 0.8488, 0.6046, 0.8488, 0.6047, 0.8489, 0.6047, 0.85, 0.5997, 0.8526, 0.6046, 0.8526, 0.6046, 0.85, 0.5997, 0.8471, 0.6079, 0.8524, 0.6038, 0.8499, 0.6044, 0.8556, 0.6079, 0.8556, 0.6079, 0.8471, 0.6079, 0.866, 0.6151, 0.8663, 0.6195, 0.8663, 0.6194, 0.866, 0.6151, 0.866, 0.6151, 0.8663, 0.6194, 0.8663, 0.6193, 0.866, 0.615, 0.866, 0.615, 0.8663, 0.6193, 0.8663, 0.6192, 0.866, 0.6148, 0.8663, 0.6192, 0.8663, 0.6192, 0.866, 0.6147, 0.866, 0.6148, 0.8659, 0.617, 0.8659, 0.6164, 0.8663, 0.6162, 0.8664, 0.6158, 0.8662, 0.6157, 0.8661, 0.6149, 0.866, 0.6147, 0.8663, 0.6192, 0.8662, 0.6192, 0.8662, 0.6178, 0.8664, 0.6176, 0.8663, 0.6172, 0.8515, 0.6057, 0.8507, 0.6064, 0.8505, 0.6058, 0.8661, 0.6179, 0.8662, 0.6178, 0.8662, 0.6192, 0.8662, 0.6192, 0.8662, 0.6178, 0.8661, 0.6151, 0.8662, 0.6194, 0.8662, 0.6195, 0.8661, 0.6151, 0.8661, 0.6151, 0.8662, 0.6195, 0.8662, 0.6197, 0.866, 0.6152, 0.8662, 0.6197, 0.8663, 0.6195, 0.866, 0.6151, 0.866, 0.6152, 0.8707, 0.6181, 0.8711, 0.6187, 0.8711, 0.6195, 0.8707, 0.6201, 0.87, 0.6203, 0.8693, 0.6201, 0.8688, 0.6195, 0.8688, 0.6187, 0.8693, 0.6181, 0.87, 0.6179, 0.8514, 0.6049, 0.8505, 0.6043, 0.8506, 0.6037, 0.852, 0.6046, 0.8506, 0.6037, 0.8508, 0.6033, 0.852, 0.6042, 0.852, 0.6046, 0.8508, 0.6033, 0.8516, 0.6028, 0.8523, 0.6038, 0.852, 0.6042, 0.8514, 0.6049, 0.8515, 0.6057, 0.8505, 0.6058, 0.8504, 0.605, 0.8661, 0.6177, 0.8662, 0.6178, 0.8662, 0.6192, 0.8662, 0.6194, 0.8661, 0.6151, 0.8661, 0.615, 0.8662, 0.6159, 0.8661, 0.6162, 0.8531, 0.6064, 0.8533, 0.606, 0.8545, 0.6068, 0.8537, 0.6074, 0.853, 0.6065, 0.8525, 0.6066, 0.8521, 0.6077, 0.8513, 0.6075, 0.8521, 0.6064, 0.8513, 0.6075, 0.8509, 0.607, 0.8521, 0.6059, 0.8521, 0.6064, 0.8509, 0.607, 0.8507, 0.6064, 0.8515, 0.6057, 0.8521, 0.6059, 0.8514, 0.6049, 0.8504, 0.605, 0.8505, 0.6043, 0.853, 0.6039, 0.8528, 0.6038, 0.8534, 0.6027, 0.8545, 0.6033, 0.8532, 0.6042, 0.8533, 0.606, 0.8532, 0.6042, 0.8545, 0.6033, 0.8545, 0.6068, 0.8537, 0.6074, 0.8521, 0.6077, 0.8525, 0.6066, 0.853, 0.6065, 0.8662, 0.6158, 0.8662, 0.6159, 0.8661, 0.615, 0.8661, 0.6149, 0.8662, 0.6157, 0.8528, 0.6038, 0.8523, 0.6038, 0.8516, 0.6028, 0.8534, 0.6027, 0.851, 0.6045, 0.8507, 0.6038, 0.8534, 0.6027, 0.8534, 0.6077, 0.8507, 0.6064, 0.851, 0.6058, 0.8531, 0.6056, 0.8527, 0.6065, 0.8527, 0.6015, 0.8543, 0.6015, 0.8543, 0.6065, 0.854, 0.6056, 0.854, 0.6054, 0.8538, 0.6053, 0.8535, 0.6053, 0.8535, 0.605, 0.8538, 0.605, 0.854, 0.6049, 0.854, 0.6047, 0.8538, 0.6046, 0.8533, 0.6046, 0.8531, 0.6047, 0.8504, 0.6062, 0.8502, 0.6065, 0.8502, 0.6015, 0.8504, 0.6017, 0.8529, 0.6036, 0.8529, 0.6055, 0.8491, 0.6055, 0.8491, 0.6036, 0.8491, 0.6055, 0.8529, 0.6055, 0.8529, 0.6071, 0.8491, 0.6071, 0.8529, 0.6021, 0.8529, 0.6036, 0.8491, 0.6036, 0.8491, 0.6021, 0.8542, 0.6065, 0.8502, 0.6065, 0.8504, 0.6062, 0.854, 0.6062, 0.8554, 0.6024, 0.8554, 0.6043, 0.8516, 0.6043, 0.8516, 0.6024, 0.8516, 0.6043, 0.8554, 0.6043, 0.8554, 0.6059, 0.8516, 0.6059, 0.8554, 0.6009, 0.8554, 0.6024, 0.8516, 0.6024, 0.8516, 0.6009, 0.854, 0.6062, 0.854, 0.6017, 0.8542, 0.6015, 0.8542, 0.6065, 0.8535, 0.6024, 0.8535, 0.6043, 0.8497, 0.6043, 0.8497, 0.6024, 0.8535, 0.6043, 0.8535, 0.6059, 0.8497, 0.6059, 0.8497, 0.6043, 0.8535, 0.6009, 0.8535, 0.6024, 0.8497, 0.6024, 0.8497, 0.6009, 0.8704, 0.62, 0.8672, 0.6201, 0.8681, 0.6192, 0.8697, 0.6191, 0.8704, 0.62, 0.8703, 0.6165, 0.8707, 0.6161, 0.871, 0.6206, 0.8704, 0.62, 0.8697, 0.6191, 0.8697, 0.6172, 0.8703, 0.6165, 0.8667, 0.6206, 0.8669, 0.6156, 0.8675, 0.6163, 0.8672, 0.6201, 0.8704, 0.62, 0.871, 0.6206, 0.8667, 0.6206, 0.8672, 0.6201, 0.8707, 0.6161, 0.8703, 0.6165, 0.8675, 0.6163, 0.8669, 0.6156, 0.866, 0.6189, 0.8659, 0.6191, 0.866, 0.6156, 0.866, 0.6159, 0.8675, 0.6163, 0.8703, 0.6165, 0.8697, 0.6172, 0.8682, 0.6171, 0.8657, 0.6156, 0.866, 0.6147, 0.866, 0.6197, 0.866, 0.6191, 0.866, 0.6189, 0.866, 0.6159, 0.8657, 0.6156, 0.866, 0.6191, 0.866, 0.6156, 0.8659, 0.6191, 0.866, 0.6197, 0.866, 0.6147, 0.8672, 0.6201, 0.8675, 0.6163, 0.8682, 0.6171, 0.8681, 0.6192, 0.8494, 0.6047, 0.8494, 0.6059, 0.8494, 0.6059, 0.8494, 0.6047, 0.8494, 0.6059, 0.8507, 0.6059, 0.8507, 0.6059, 0.8494, 0.6059, 0.8507, 0.6047, 0.8494, 0.6047, 0.8494, 0.6047, 0.8507, 0.6047, 0.8662, 0.616, 0.8694, 0.6157, 0.8685, 0.6167, 0.867, 0.6168, 0.8662, 0.616, 0.8664, 0.6194, 0.866, 0.6198, 0.8656, 0.6153, 0.8662, 0.616, 0.867, 0.6168, 0.867, 0.6187, 0.8664, 0.6194, 0.8698, 0.6152, 0.8698, 0.6202, 0.8692, 0.6195, 0.8694, 0.6157, 0.8662, 0.616, 0.8656, 0.6153, 0.8698, 0.6152, 0.8694, 0.6157, 0.866, 0.6198, 0.8664, 0.6194, 0.8692, 0.6195, 0.8698, 0.6202, 0.8694, 0.6198, 0.8693, 0.6201, 0.8694, 0.6166, 0.8694, 0.6169, 0.8692, 0.6195, 0.8664, 0.6194, 0.867, 0.6187, 0.8685, 0.6187, 0.8691, 0.6166, 0.8694, 0.6156, 0.8694, 0.6206, 0.8694, 0.62, 0.8694, 0.6198, 0.8694, 0.6169, 0.8691, 0.6166, 0.8694, 0.62, 0.8694, 0.6166, 0.8693, 0.6201, 0.8694, 0.6206, 0.8694, 0.6156, 0.8694, 0.6157, 0.8692, 0.6195, 0.8685, 0.6187, 0.8685, 0.6167, 0.8494, 0.6059, 0.8507, 0.6059, 0.8507, 0.6059, 0.8494, 0.6059, 0.8494, 0.6048, 0.8494, 0.6059, 0.8494, 0.6059, 0.8494, 0.6047, 0.8494, 0.6047, 0.8507, 0.6047, 0.8507, 0.6048, 0.8494, 0.6048, 0.8496, 0.6009, 0.8536, 0.6009, 0.8534, 0.6011, 0.8498, 0.6011, 0.8534, 0.6011, 0.8536, 0.6009, 0.8536, 0.6059, 0.8534, 0.6056, 0.8536, 0.6059, 0.8496, 0.6059, 0.8498, 0.6056, 0.8534, 0.6056, 0.8496, 0.6059, 0.8496, 0.6009, 0.8498, 0.6011, 0.8498, 0.6056, 0.8544, 0.601, 0.849, 0.6034, 0.8508, 0.6041, 0.8532, 0.6057, 0.8531, 0.6032, 0.8548, 0.6032, 0.8548, 0.6057, 0.8531, 0.6057, 0.8532, 0.6041, 0.8556, 0.6079, 0.8463, 0.605, 0.8548, 0.6034, 0.8502, 0.6015, 0.8542, 0.6015, 0.854, 0.6017, 0.8504, 0.6017, 0.8694, 0.6198, 0.8694, 0.62, 0.8694, 0.6206, 0.8693, 0.6201, 0.8507, 0.6059, 0.8507, 0.6047, 0.8507, 0.6047, 0.8507, 0.6059, 0.866, 0.6189, 0.866, 0.6191, 0.866, 0.6197, 0.8659, 0.6191, 0.8496, 0.6079, 0.8483, 0.6079, 0.8556, 0.6066, 0.8556, 0.6079, 0.8553, 0.6079, 0.8549, 0.6079, 0.8557, 0.6005, 0.8516, 0.6077, 0.8524, 0.6043, 0.8475, 0.6034, 0.85, 0.5997, 0.8535, 0.5997, 0.8547, 0.5997, 0.8529, 0.6034, 0.8471, 0.5997, 0.848, 0.5997, 0.849, 0.5997, 0.8519, 0.5997, 0.8538, 0.5997, 0.8556, 0.6079, 0.8539, 0.6079, 0.8521, 0.6079, 0.8556, 0.6079, 0.8532, 0.6041, 0.8465, 0.6039, 0.8548, 0.6032, 0.8507, 0.6048, 0.8532, 0.6057, 0.8536, 0.6009, 0.8557, 0.6005, 0.8557, 0.6006, 0.8693, 0.6183, 0.8703, 0.6185, 0.8699, 0.6188, 0.8694, 0.6187, 0.8693, 0.6183, 0.8686, 0.6194, 0.8684, 0.6195, 0.8692, 0.6182, 0.8693, 0.6183, 0.8694, 0.6187, 0.8692, 0.6192, 0.8686, 0.6194, 0.8705, 0.6184, 0.8705, 0.6218, 0.8703, 0.6211, 0.8703, 0.6185, 0.8693, 0.6183, 0.8692, 0.6182, 0.8705, 0.6184, 0.8703, 0.6185, 0.8684, 0.6195, 0.8686, 0.6194, 0.8703, 0.6211, 0.8705, 0.6218, 0.8688, 0.6172, 0.8689, 0.6173, 0.8692, 0.6192, 0.8694, 0.6187, 0.8703, 0.6211, 0.8686, 0.6194, 0.8692, 0.6192, 0.8698, 0.6197, 0.8699, 0.6188, 0.8698, 0.6197, 0.8689, 0.6173, 0.8688, 0.6168, 0.8688, 0.6172, 0.8694, 0.6187, 0.8699, 0.6188, 0.8688, 0.6168, 0.8692, 0.6192, 0.8689, 0.6173, 0.8689, 0.6173, 0.8698, 0.6197, 0.8703, 0.6185, 0.8703, 0.6211, 0.8698, 0.6197, 0.8699, 0.6188, 0.8688, 0.6172, 0.8688, 0.6168, 0.8689, 0.6173, 0.8689, 0.6173, 0.8557, 0.6006, 0.8557, 0.6006, 0.8557, 0.6005, 0.8557, 0.6005])
me_cube_004.materials.append(mat_material)
me_cube_004.update()
me_cylinder_003 = bpy.data.meshes.new('Cylinder.003')
me_cylinder_003.from_pydata([(1.49e-08, 2.0, 0.05), (1.49e-08, 0.0, 0.05), (0.02939, 2.0, 0.04045), (0.02939, 0.0, 0.04045), (0.04755, 2.0, 0.01545), (0.04755, 0.0, 0.01545), (0.04755, 2.0, -0.01545), (0.04755, 0.0, -0.01545), (0.02939, 2.0, -0.04045), (0.02939, 0.0, -0.04045), (1.49e-08, 2.0, -0.05), (1.49e-08, 0.0, -0.05), (-0.02939, 2.0, -0.04045), (-0.02939, 0.0, -0.04045), (-0.04755, 2.0, -0.01545), (-0.04755, 0.0, -0.01545), (-0.04755, 2.0, 0.01545), (-0.04755, 0.0, 0.01545), (-0.02939, 2.0, 0.04045), (-0.02939, 0.0, 0.04045)], [], [(0, 1, 3, 2), (2, 3, 5, 4), (4, 5, 7, 6), (6, 7, 9, 8), (8, 9, 11, 10), (10, 11, 13, 12), (12, 13, 15, 14), (14, 15, 17, 16), (3, 1, 19, 17, 15, 13, 11, 9, 7, 5), (16, 17, 19, 18), (18, 19, 1, 0), (0, 2, 4, 6, 8, 10, 12, 14, 16, 18)])
me_cylinder_003.polygons.foreach_set('use_smooth', [True] * 12)
_uv = me_cylinder_003.uv_layers.new(name='UVMap')
_uv.uv.foreach_set('vector', [0.8704, 0.6183, 0.8704, 0.6208, 0.8699, 0.6208, 0.8699, 0.6183, 0.8699, 0.6183, 0.8699, 0.6208, 0.8694, 0.6208, 0.8694, 0.6183, 0.8694, 0.6183, 0.8694, 0.6208, 0.8689, 0.6208, 0.8689, 0.6183, 0.8689, 0.6183, 0.8689, 0.6208, 0.8684, 0.6208, 0.8684, 0.6183, 0.8684, 0.6183, 0.8684, 0.6208, 0.8679, 0.6208, 0.8679, 0.6183, 0.8679, 0.6183, 0.8679, 0.6208, 0.8674, 0.6208, 0.8674, 0.6183, 0.8674, 0.6183, 0.8674, 0.6208, 0.8669, 0.6208, 0.8669, 0.6183, 0.8669, 0.6183, 0.8669, 0.6208, 0.8664, 0.6208, 0.8664, 0.6183, 0.8666, 0.6182, 0.8666, 0.619, 0.8661, 0.6197, 0.8654, 0.6199, 0.8646, 0.6197, 0.8641, 0.619, 0.8641, 0.6182, 0.8646, 0.6176, 0.8654, 0.6173, 0.8661, 0.6176, 0.8664, 0.6183, 0.8664, 0.6208, 0.8659, 0.6208, 0.8659, 0.6183, 0.8659, 0.6183, 0.8659, 0.6208, 0.8654, 0.6208, 0.8654, 0.6183, 0.8691, 0.619, 0.8686, 0.6197, 0.8679, 0.6199, 0.8671, 0.6197, 0.8666, 0.619, 0.8666, 0.6182, 0.8671, 0.6176, 0.8679, 0.6173, 0.8686, 0.6176, 0.8691, 0.6182])
me_cylinder_003.materials.append(mat_material)
me_cylinder_003.update()
me_cylinder_008 = bpy.data.meshes.new('Cylinder.008')
me_cylinder_008.from_pydata([(0.0, 0.02, -0.2), (0.0, 0.02, -2.235e-08), (0.01732, 0.01, -0.2), (0.01732, 0.01, -2.235e-08), (0.01732, -0.01, -0.2), (0.01732, -0.01, -2.235e-08), (0.0, -0.02, -0.2), (0.0, -0.02, -2.235e-08), (-0.01732, -0.01, -0.2), (-0.01732, -0.01, -2.235e-08), (-0.01732, 0.01, -0.2), (-0.01732, 0.01, -2.235e-08)], [], [(0, 1, 3, 2), (2, 3, 5, 4), (4, 5, 7, 6), (6, 7, 9, 8), (3, 1, 11, 9, 7, 5), (8, 9, 11, 10), (10, 11, 1, 0), (0, 2, 4, 6, 8, 10)])
me_cylinder_008.polygons.foreach_set('use_smooth', [True] * 8)
_uv = me_cylinder_008.uv_layers.new(name='UVMap')
_uv.uv.foreach_set('vector', [0.8651, 0.6138, 0.8676, 0.6138, 0.8676, 0.6146, 0.8651, 0.6146, 0.8651, 0.6146, 0.8676, 0.6146, 0.8676, 0.6154, 0.8651, 0.6154, 0.8651, 0.6154, 0.8676, 0.6154, 0.8676, 0.6163, 0.8651, 0.6163, 0.8651, 0.6163, 0.8676, 0.6163, 0.8676, 0.6171, 0.8651, 0.6171, 0.8676, 0.618, 0.8676, 0.6168, 0.8686, 0.6162, 0.8697, 0.6168, 0.8697, 0.618, 0.8686, 0.6186, 0.8651, 0.6171, 0.8676, 0.6171, 0.8676, 0.6179, 0.8651, 0.6179, 0.8651, 0.6179, 0.8676, 0.6179, 0.8676, 0.6188, 0.8651, 0.6188, 0.8697, 0.6144, 0.8686, 0.6138, 0.8676, 0.6144, 0.8676, 0.6156, 0.8686, 0.6162, 0.8697, 0.6156])
me_cylinder_008.materials.append(mat_material)
me_cylinder_008.update()
me_cube_012 = bpy.data.meshes.new('Cube.012')
me_cube_012.from_pydata([(-2.0, -2.0, 0.0), (-2.0, -2.0, 2.0), (-2.0, -9.537e-07, 0.0), (-2.0, -9.537e-07, 2.0), (0.0, -2.0, 0.0), (0.0, -2.0, 2.0), (0.0, -9.537e-07, 0.0), (0.0, -9.537e-07, 2.0), (-2.0, -2.0, 10.0), (-2.0, -2.0, 12.0), (-2.0, -4.768e-06, 10.0), (-2.0, -4.768e-06, 12.0), (-1.192e-07, -2.0, 10.0), (-1.192e-07, -2.0, 12.0), (-1.192e-07, -4.768e-06, 10.0), (-1.192e-07, -4.768e-06, 12.0), (-2.0, -2.0, 20.0), (-2.0, -2.0, 22.0), (-2.0, -4.768e-06, 20.0), (-2.0, -4.768e-06, 22.0), (-1.192e-07, -2.0, 20.0), (-1.192e-07, -2.0, 22.0), (-1.192e-07, -4.768e-06, 20.0), (-1.192e-07, -4.768e-06, 22.0)], [], [(2, 3, 7, 6), (6, 7, 5, 4), (4, 5, 1, 0), (2, 6, 4, 0), (7, 3, 1, 5), (10, 11, 15, 14), (14, 15, 13, 12), (12, 13, 9, 8), (10, 14, 12, 8), (15, 11, 9, 13), (18, 19, 23, 22), (22, 23, 21, 20), (20, 21, 17, 16), (18, 22, 20, 16), (23, 19, 17, 21)])
me_cube_012.polygons.foreach_set('use_smooth', [True] * 15)
_uv = me_cube_012.uv_layers.new(name='UVMap')
_uv.uv.foreach_set('vector', [0.8679, 0.6157, 0.8691, 0.6157, 0.8691, 0.617, 0.8679, 0.617, 0.8679, 0.617, 0.8691, 0.617, 0.8691, 0.6182, 0.8679, 0.6182, 0.8679, 0.6182, 0.8691, 0.6182, 0.8691, 0.6195, 0.8679, 0.6195, 0.8666, 0.617, 0.8679, 0.617, 0.8679, 0.6182, 0.8666, 0.6182, 0.8691, 0.617, 0.8704, 0.617, 0.8704, 0.6182, 0.8691, 0.6182, 0.8679, 0.6157, 0.8691, 0.6157, 0.8691, 0.617, 0.8679, 0.617, 0.8679, 0.617, 0.8691, 0.617, 0.8691, 0.6182, 0.8679, 0.6182, 0.8679, 0.6182, 0.8691, 0.6182, 0.8691, 0.6195, 0.8679, 0.6195, 0.8666, 0.617, 0.8679, 0.617, 0.8679, 0.6182, 0.8666, 0.6182, 0.8691, 0.617, 0.8704, 0.617, 0.8704, 0.6182, 0.8691, 0.6182, 0.8679, 0.6157, 0.8691, 0.6157, 0.8691, 0.617, 0.8679, 0.617, 0.8679, 0.617, 0.8691, 0.617, 0.8691, 0.6182, 0.8679, 0.6182, 0.8679, 0.6182, 0.8691, 0.6182, 0.8691, 0.6195, 0.8679, 0.6195, 0.8666, 0.617, 0.8679, 0.617, 0.8679, 0.6182, 0.8666, 0.6182, 0.8691, 0.617, 0.8704, 0.617, 0.8704, 0.6182, 0.8691, 0.6182])
me_cube_012.materials.append(mat_material)
me_cube_012.update()
me_cube_016 = bpy.data.meshes.new('Cube.016')
me_cube_016.from_pydata([(-3.2, -3.444, 0.0), (-3.2, -3.444, 2.0), (-3.2, -1.444, 0.0), (-3.2, -1.444, 2.0), (-1.2, -3.444, 0.0), (-1.2, -3.444, 2.0), (-1.2, -1.444, 0.0), (-1.2, -1.444, 2.0), (-1.2, -1.0, 2.0), (-2.4, -5.865e-05, 0.0), (-2.4, 4.995e-05, 2.0), (-2.4, -1.444, 2.0), (-2.4, -1.444, 0.0), (2.265e-06, -1.0, 0.0), (-1.2, -1.0, 0.0), (2.623e-06, -1.0, 2.0), (0.6, -7.284e-05, 0.0), (0.6, 6.485e-05, 2.0), (7.153e-06, 1.0, 2.0), (-2.146e-06, 1.0, 0.0), (0.5543, -0.3827, 0.0), (0.4243, -0.7071, 0.0), (0.2296, -0.9239, 0.0), (0.2296, -0.9239, 2.0), (0.4243, -0.7071, 2.0), (0.5543, -0.3826, 2.0), (0.2296, 0.9239, 0.0), (0.4243, 0.7071, 0.0), (0.5543, 0.3826, 0.0), (0.5543, 0.3828, 2.0), (0.4243, 0.7071, 2.0), (0.2296, 0.9239, 2.0), (-1.8, 1.0, 0.0), (-1.8, 1.0, 2.0), (-2.354, 0.3826, 0.0), (-2.224, 0.7071, 0.0), (-2.03, 0.9239, 0.0), (-2.03, 0.9239, 2.0), (-2.224, 0.7071, 2.0), (-2.354, 0.3827, 2.0), (-3.2, -3.444, 8.889), (-3.2, -3.444, 10.89), (-3.2, -1.444, 8.889), (-3.2, -1.444, 10.89), (-1.2, -3.444, 8.889), (-1.2, -3.444, 10.89), (-1.2, -1.444, 8.889), (-1.2, -1.444, 10.89), (-1.2, -1.0, 10.89), (-2.4, -5.865e-05, 8.889), (-2.4, 4.995e-05, 10.89), (-2.4, -1.444, 10.89), (-2.4, -1.444, 8.889), (2.325e-06, -1.0, 8.889), (-1.2, -1.0, 8.889), (2.682e-06, -1.0, 10.89), (0.6, -7.284e-05, 8.889), (0.6, 6.485e-05, 10.89), (7.212e-06, 1.0, 10.89), (-2.086e-06, 1.0, 8.889), (0.5543, -0.3827, 8.889), (0.4243, -0.7071, 8.889), (0.2296, -0.9239, 8.889), (0.2296, -0.9239, 10.89), (0.4243, -0.7071, 10.89), (0.5543, -0.3826, 10.89), (0.2296, 0.9239, 8.889), (0.4243, 0.7071, 8.889), (0.5543, 0.3826, 8.889), (0.5543, 0.3828, 10.89), (0.4243, 0.7071, 10.89), (0.2296, 0.9239, 10.89), (-1.8, 1.0, 8.889), (-1.8, 1.0, 10.89), (-2.354, 0.3826, 8.889), (-2.224, 0.7071, 8.889), (-2.03, 0.9239, 8.889), (-2.03, 0.9239, 10.89), (-2.224, 0.7071, 10.89), (-2.354, 0.3827, 10.89), (-3.2, -3.444, 17.78), (-3.2, -3.444, 19.78), (-3.2, -1.444, 17.78), (-3.2, -1.444, 19.78), (-1.2, -3.444, 17.78), (-1.2, -3.444, 19.78), (-1.2, -1.444, 17.78), (-1.2, -1.444, 19.78), (-1.2, -1.0, 19.78), (-2.4, -5.865e-05, 17.78), (-2.4, 4.995e-05, 19.78), (-2.4, -1.444, 19.78), (-2.4, -1.444, 17.78), (2.325e-06, -1.0, 17.78), (-1.2, -1.0, 17.78), (2.682e-06, -1.0, 19.78), (0.6, -7.284e-05, 17.78), (0.6, 6.485e-05, 19.78), (7.212e-06, 1.0, 19.78), (-2.086e-06, 1.0, 17.78), (0.5543, -0.3827, 17.78), (0.4243, -0.7071, 17.78), (0.2296, -0.9239, 17.78), (0.2296, -0.9239, 19.78), (0.4243, -0.7071, 19.78), (0.5543, -0.3826, 19.78), (0.2296, 0.9239, 17.78), (0.4243, 0.7071, 17.78), (0.5543, 0.3826, 17.78), (0.5543, 0.3828, 19.78), (0.4243, 0.7071, 19.78), (0.2296, 0.9239, 19.78), (-1.8, 1.0, 17.78), (-1.8, 1.0, 19.78), (-2.354, 0.3826, 17.78), (-2.224, 0.7071, 17.78), (-2.03, 0.9239, 17.78), (-2.03, 0.9239, 19.78), (-2.224, 0.7071, 19.78), (-2.354, 0.3827, 19.78)], [], [(0, 1, 3, 2), (3, 11, 12, 2), (6, 7, 5, 4), (4, 5, 1, 0), (7, 11, 5), (33, 37, 8), (8, 23, 24), (31, 18, 8), (23, 8, 15), (1, 5, 11), (14, 8, 7, 6), (14, 13, 15, 8), (8, 25, 17), (15, 13, 22, 23), (23, 22, 21, 24), (24, 21, 20, 25), (25, 20, 16, 17), (17, 16, 28, 29), (29, 28, 27, 30), (30, 27, 26, 31), (31, 26, 19, 18), (10, 9, 12, 11), (32, 33, 18, 19), (38, 39, 8), (10, 8, 39), (37, 38, 8), (24, 25, 8), (29, 30, 8), (30, 31, 8), (17, 29, 8), (33, 32, 36, 37), (37, 36, 35, 38), (38, 35, 34, 39), (39, 34, 9, 10), (10, 11, 7, 8), (9, 14, 6, 12), (14, 9, 34), (34, 35, 14), (36, 14, 35), (32, 14, 36), (19, 14, 32), (19, 26, 14), (26, 27, 14), (27, 28, 14), (28, 16, 14), (14, 16, 20), (20, 21, 14), (8, 18, 33), (22, 14, 21), (22, 13, 14), (3, 1, 11), (0, 2, 12), (4, 0, 12), (6, 4, 12), (40, 41, 43, 42), (43, 51, 52, 42), (46, 47, 45, 44), (44, 45, 41, 40), (47, 51, 45), (73, 77, 48), (48, 63, 64), (71, 58, 48), (63, 48, 55), (41, 45, 51), (54, 48, 47, 46), (54, 53, 55, 48), (48, 65, 57), (55, 53, 62, 63), (63, 62, 61, 64), (64, 61, 60, 65), (65, 60, 56, 57), (57, 56, 68, 69), (69, 68, 67, 70), (70, 67, 66, 71), (71, 66, 59, 58), (50, 49, 52, 51), (72, 73, 58, 59), (78, 79, 48), (50, 48, 79), (77, 78, 48), (64, 65, 48), (69, 70, 48), (70, 71, 48), (57, 69, 48), (73, 72, 76, 77), (77, 76, 75, 78), (78, 75, 74, 79), (79, 74, 49, 50), (50, 51, 47, 48), (49, 54, 46, 52), (54, 49, 74), (74, 75, 54), (76, 54, 75), (72, 54, 76), (59, 54, 72), (59, 66, 54), (66, 67, 54), (67, 68, 54), (68, 56, 54), (54, 56, 60), (60, 61, 54), (48, 58, 73), (62, 54, 61), (62, 53, 54), (43, 41, 51), (40, 42, 52), (44, 40, 52), (46, 44, 52), (80, 81, 83, 82), (83, 91, 92, 82), (86, 87, 85, 84), (84, 85, 81, 80), (87, 91, 85), (113, 117, 88), (88, 103, 104), (111, 98, 88), (103, 88, 95), (81, 85, 91), (94, 88, 87, 86), (94, 93, 95, 88), (88, 105, 97), (95, 93, 102, 103), (103, 102, 101, 104), (104, 101, 100, 105), (105, 100, 96, 97), (97, 96, 108, 109), (109, 108, 107, 110), (110, 107, 106, 111), (111, 106, 99, 98), (90, 89, 92, 91), (112, 113, 98, 99), (118, 119, 88), (90, 88, 119), (117, 118, 88), (104, 105, 88), (109, 110, 88), (110, 111, 88), (97, 109, 88), (113, 112, 116, 117), (117, 116, 115, 118), (118, 115, 114, 119), (119, 114, 89, 90), (90, 91, 87, 88), (89, 94, 86, 92), (94, 89, 114), (114, 115, 94), (116, 94, 115), (112, 94, 116), (99, 94, 112), (99, 106, 94), (106, 107, 94), (107, 108, 94), (108, 96, 94), (94, 96, 100), (100, 101, 94), (88, 98, 113), (102, 94, 101), (102, 93, 94), (83, 81, 91), (80, 82, 92), (84, 80, 92), (86, 84, 92)])
me_cube_016.polygons.foreach_set('use_smooth', [True] * 162)
_uv = me_cube_016.uv_layers.new(name='UVMap')
_uv.uv.foreach_set('vector', [0.8518, 0.6041, 0.8518, 0.6034, 0.8524, 0.6033, 0.8525, 0.604, 0.8524, 0.6033, 0.8532, 0.6021, 0.8532, 0.6046, 0.8525, 0.604, 0.8655, 0.6165, 0.8681, 0.6165, 0.8681, 0.6192, 0.8655, 0.6192, 0.8507, 0.6052, 0.85, 0.6028, 0.8518, 0.6034, 0.8518, 0.6041, 0.852, 0.6009, 0.8532, 0.6021, 0.85, 0.6028, 0.8669, 0.6152, 0.8669, 0.6152, 0.8679, 0.6161, 0.8679, 0.6161, 0.8669, 0.6157, 0.8669, 0.6157, 0.8669, 0.6155, 0.8669, 0.6155, 0.8679, 0.6161, 0.8669, 0.6157, 0.8679, 0.6161, 0.867, 0.6158, 0.8518, 0.6034, 0.85, 0.6028, 0.8532, 0.6021, 0.8657, 0.6161, 0.8679, 0.6161, 0.8681, 0.6165, 0.8655, 0.6165, 0.8657, 0.6161, 0.8666, 0.6158, 0.867, 0.6158, 0.8679, 0.6161, 0.8679, 0.6161, 0.8669, 0.6157, 0.8669, 0.6156, 0.867, 0.6158, 0.8666, 0.6158, 0.8667, 0.6158, 0.8669, 0.6157, 0.8669, 0.6157, 0.8667, 0.6158, 0.8667, 0.6157, 0.8669, 0.6157, 0.8669, 0.6157, 0.8667, 0.6157, 0.8667, 0.6157, 0.8669, 0.6157, 0.8669, 0.6157, 0.8667, 0.6157, 0.8667, 0.6156, 0.8669, 0.6156, 0.8669, 0.6156, 0.8667, 0.6156, 0.8667, 0.6156, 0.8669, 0.6156, 0.8669, 0.6156, 0.8667, 0.6156, 0.8667, 0.6155, 0.8669, 0.6155, 0.8669, 0.6155, 0.8667, 0.6155, 0.8667, 0.6155, 0.8669, 0.6155, 0.8669, 0.6155, 0.8667, 0.6155, 0.8666, 0.6155, 0.8669, 0.6155, 0.8689, 0.6162, 0.8689, 0.6149, 0.8698, 0.6149, 0.8698, 0.6162, 0.8666, 0.6152, 0.8669, 0.6152, 0.8669, 0.6155, 0.8666, 0.6155, 0.8669, 0.6152, 0.867, 0.6151, 0.8679, 0.6161, 0.8672, 0.6149, 0.8679, 0.6161, 0.867, 0.6151, 0.8669, 0.6152, 0.8669, 0.6152, 0.8679, 0.6161, 0.8669, 0.6157, 0.8669, 0.6157, 0.8679, 0.6161, 0.8669, 0.6156, 0.8669, 0.6155, 0.8679, 0.6161, 0.8669, 0.6155, 0.8669, 0.6155, 0.8679, 0.6161, 0.8669, 0.6156, 0.8669, 0.6156, 0.8679, 0.6161, 0.8669, 0.6152, 0.8666, 0.6152, 0.8666, 0.6152, 0.8669, 0.6152, 0.8669, 0.6152, 0.8666, 0.6152, 0.8666, 0.6151, 0.8669, 0.6152, 0.8669, 0.6152, 0.8666, 0.6151, 0.8665, 0.6151, 0.867, 0.6151, 0.867, 0.6151, 0.8665, 0.6151, 0.8663, 0.615, 0.8672, 0.6149, 0.8672, 0.6149, 0.8689, 0.6153, 0.8681, 0.6165, 0.8679, 0.6161, 0.8663, 0.615, 0.8657, 0.6161, 0.8655, 0.6165, 0.8648, 0.6154, 0.8657, 0.6161, 0.8663, 0.615, 0.8665, 0.6151, 0.8665, 0.6151, 0.8666, 0.6151, 0.8657, 0.6161, 0.8666, 0.6152, 0.8657, 0.6161, 0.8666, 0.6151, 0.8666, 0.6152, 0.8657, 0.6161, 0.8666, 0.6152, 0.8666, 0.6155, 0.8657, 0.6161, 0.8666, 0.6152, 0.8666, 0.6155, 0.8667, 0.6155, 0.8657, 0.6161, 0.8667, 0.6155, 0.8667, 0.6155, 0.8657, 0.6161, 0.8667, 0.6155, 0.8667, 0.6156, 0.8657, 0.6161, 0.8667, 0.6156, 0.8667, 0.6156, 0.8657, 0.6161, 0.8657, 0.6161, 0.8667, 0.6156, 0.8667, 0.6157, 0.8667, 0.6157, 0.8667, 0.6157, 0.8657, 0.6161, 0.8679, 0.6161, 0.8669, 0.6155, 0.8669, 0.6152, 0.8667, 0.6158, 0.8657, 0.6161, 0.8667, 0.6157, 0.8667, 0.6158, 0.8666, 0.6158, 0.8657, 0.6161, 0.8524, 0.6033, 0.8518, 0.6034, 0.8532, 0.6021, 0.8518, 0.6041, 0.8525, 0.604, 0.8532, 0.6046, 0.8507, 0.6052, 0.8518, 0.6041, 0.8532, 0.6046, 0.8528, 0.6059, 0.8507, 0.6052, 0.8532, 0.6046, 0.8531, 0.6041, 0.853, 0.6034, 0.8537, 0.6033, 0.8538, 0.604, 0.8537, 0.6033, 0.8544, 0.6021, 0.8544, 0.6046, 0.8538, 0.604, 0.8667, 0.6159, 0.8694, 0.6159, 0.8694, 0.6185, 0.8667, 0.6185, 0.852, 0.6052, 0.8512, 0.6028, 0.853, 0.6034, 0.8531, 0.6041, 0.8532, 0.6009, 0.8544, 0.6021, 0.8512, 0.6028, 0.8681, 0.6146, 0.8681, 0.6146, 0.8691, 0.6154, 0.8691, 0.6154, 0.8682, 0.6151, 0.8681, 0.6151, 0.8681, 0.6149, 0.8682, 0.6148, 0.8691, 0.6154, 0.8682, 0.6151, 0.8691, 0.6154, 0.8682, 0.6152, 0.853, 0.6034, 0.8512, 0.6028, 0.8544, 0.6021, 0.867, 0.6155, 0.8691, 0.6154, 0.8694, 0.6159, 0.8667, 0.6159, 0.867, 0.6155, 0.8678, 0.6152, 0.8682, 0.6152, 0.8691, 0.6154, 0.8691, 0.6154, 0.8681, 0.615, 0.8681, 0.615, 0.8682, 0.6152, 0.8678, 0.6152, 0.8679, 0.6151, 0.8682, 0.6151, 0.8682, 0.6151, 0.8679, 0.6151, 0.8679, 0.6151, 0.8681, 0.6151, 0.8681, 0.6151, 0.8679, 0.6151, 0.8679, 0.6151, 0.8681, 0.615, 0.8681, 0.615, 0.8679, 0.6151, 0.8679, 0.615, 0.8681, 0.615, 0.8681, 0.615, 0.8679, 0.615, 0.8679, 0.615, 0.8681, 0.615, 0.8681, 0.615, 0.8679, 0.615, 0.8679, 0.6149, 0.8681, 0.6149, 0.8681, 0.6149, 0.8679, 0.6149, 0.8679, 0.6149, 0.8681, 0.6149, 0.8681, 0.6149, 0.8679, 0.6149, 0.8679, 0.6149, 0.8682, 0.6148, 0.871, 0.6143, 0.871, 0.6156, 0.8701, 0.6156, 0.8701, 0.6143, 0.8679, 0.6146, 0.8681, 0.6146, 0.8682, 0.6148, 0.8679, 0.6149, 0.8682, 0.6145, 0.8683, 0.6145, 0.8691, 0.6154, 0.8685, 0.6143, 0.8691, 0.6154, 0.8683, 0.6145, 0.8681, 0.6146, 0.8682, 0.6145, 0.8691, 0.6154, 0.8681, 0.6151, 0.8681, 0.615, 0.8691, 0.6154, 0.8681, 0.615, 0.8681, 0.6149, 0.8691, 0.6154, 0.8681, 0.6149, 0.8681, 0.6149, 0.8691, 0.6154, 0.8681, 0.615, 0.8681, 0.615, 0.8691, 0.6154, 0.8681, 0.6146, 0.8679, 0.6146, 0.8679, 0.6146, 0.8681, 0.6146, 0.8681, 0.6146, 0.8679, 0.6146, 0.8678, 0.6145, 0.8682, 0.6145, 0.8682, 0.6145, 0.8678, 0.6145, 0.8677, 0.6144, 0.8683, 0.6145, 0.8683, 0.6145, 0.8677, 0.6144, 0.8675, 0.6143, 0.8685, 0.6143, 0.8685, 0.6143, 0.8701, 0.6147, 0.8694, 0.6159, 0.8691, 0.6154, 0.8675, 0.6143, 0.867, 0.6155, 0.8667, 0.6159, 0.866, 0.6148, 0.867, 0.6155, 0.8675, 0.6143, 0.8677, 0.6144, 0.8677, 0.6144, 0.8678, 0.6145, 0.867, 0.6155, 0.8679, 0.6146, 0.867, 0.6155, 0.8678, 0.6145, 0.8679, 0.6146, 0.867, 0.6155, 0.8679, 0.6146, 0.8679, 0.6149, 0.867, 0.6155, 0.8679, 0.6146, 0.8679, 0.6149, 0.8679, 0.6149, 0.867, 0.6155, 0.8679, 0.6149, 0.8679, 0.6149, 0.867, 0.6155, 0.8679, 0.6149, 0.8679, 0.615, 0.867, 0.6155, 0.8679, 0.615, 0.8679, 0.615, 0.867, 0.6155, 0.867, 0.6155, 0.8679, 0.615, 0.8679, 0.6151, 0.8679, 0.6151, 0.8679, 0.6151, 0.867, 0.6155, 0.8691, 0.6154, 0.8682, 0.6148, 0.8681, 0.6146, 0.8679, 0.6151, 0.867, 0.6155, 0.8679, 0.6151, 0.8679, 0.6151, 0.8678, 0.6152, 0.867, 0.6155, 0.8546, 0.6036, 0.8541, 0.6047, 0.8541, 0.6034, 0.8531, 0.6041, 0.8538, 0.604, 0.8544, 0.6046, 0.852, 0.6052, 0.8531, 0.6041, 0.8544, 0.6046, 0.854, 0.6059, 0.852, 0.6052, 0.8544, 0.6046, 0.8512, 0.6041, 0.8512, 0.6034, 0.8518, 0.6033, 0.8519, 0.604, 0.8518, 0.6033, 0.8526, 0.6021, 0.8526, 0.6046, 0.8519, 0.604, 0.8655, 0.6162, 0.8681, 0.6162, 0.8681, 0.6189, 0.8655, 0.6189, 0.8501, 0.6052, 0.8494, 0.6028, 0.8512, 0.6034, 0.8512, 0.6041, 0.8514, 0.6009, 0.8526, 0.6021, 0.8494, 0.6028, 0.8669, 0.615, 0.8669, 0.6149, 0.8679, 0.6158, 0.8679, 0.6158, 0.8669, 0.6155, 0.8669, 0.6154, 0.8669, 0.6152, 0.8669, 0.6152, 0.8679, 0.6158, 0.8669, 0.6155, 0.8679, 0.6158, 0.867, 0.6155, 0.8512, 0.6034, 0.8494, 0.6028, 0.8526, 0.6021, 0.8657, 0.6158, 0.8679, 0.6158, 0.8681, 0.6162, 0.8655, 0.6162, 0.8657, 0.6158, 0.8666, 0.6155, 0.867, 0.6155, 0.8679, 0.6158, 0.8679, 0.6158, 0.8669, 0.6154, 0.8669, 0.6153, 0.867, 0.6155, 0.8666, 0.6155, 0.8667, 0.6155, 0.8669, 0.6155, 0.8669, 0.6155, 0.8667, 0.6155, 0.8667, 0.6154, 0.8669, 0.6154, 0.8669, 0.6154, 0.8667, 0.6154, 0.8667, 0.6154, 0.8669, 0.6154, 0.8669, 0.6154, 0.8667, 0.6154, 0.8667, 0.6154, 0.8669, 0.6153, 0.8669, 0.6153, 0.8667, 0.6154, 0.8667, 0.6153, 0.8669, 0.6153, 0.8669, 0.6153, 0.8667, 0.6153, 0.8667, 0.6153, 0.8669, 0.6153, 0.8669, 0.6153, 0.8667, 0.6153, 0.8667, 0.6152, 0.8669, 0.6152, 0.8669, 0.6152, 0.8667, 0.6152, 0.8666, 0.6152, 0.8669, 0.6152, 0.8689, 0.6181, 0.8689, 0.6169, 0.8698, 0.6169, 0.8698, 0.6181, 0.8666, 0.615, 0.8669, 0.615, 0.8669, 0.6152, 0.8666, 0.6152, 0.8669, 0.6149, 0.867, 0.6148, 0.8679, 0.6158, 0.8672, 0.6147, 0.8679, 0.6158, 0.867, 0.6148, 0.8669, 0.6149, 0.8669, 0.6149, 0.8679, 0.6158, 0.8669, 0.6154, 0.8669, 0.6154, 0.8679, 0.6158, 0.8669, 0.6153, 0.8669, 0.6153, 0.8679, 0.6158, 0.8669, 0.6153, 0.8669, 0.6152, 0.8679, 0.6158, 0.8669, 0.6153, 0.8669, 0.6153, 0.8679, 0.6158, 0.8669, 0.615, 0.8666, 0.615, 0.8666, 0.6149, 0.8669, 0.6149, 0.8669, 0.6149, 0.8666, 0.6149, 0.8666, 0.6149, 0.8669, 0.6149, 0.8669, 0.6149, 0.8666, 0.6149, 0.8665, 0.6148, 0.867, 0.6148, 0.867, 0.6148, 0.8665, 0.6148, 0.8663, 0.6147, 0.8672, 0.6147, 0.8672, 0.6147, 0.8689, 0.615, 0.8681, 0.6162, 0.8679, 0.6158, 0.8663, 0.6147, 0.8657, 0.6158, 0.8655, 0.6162, 0.8648, 0.6151, 0.8657, 0.6158, 0.8663, 0.6147, 0.8665, 0.6148, 0.8665, 0.6148, 0.8666, 0.6149, 0.8657, 0.6158, 0.8666, 0.6149, 0.8657, 0.6158, 0.8666, 0.6149, 0.8666, 0.615, 0.8657, 0.6158, 0.8666, 0.6149, 0.8666, 0.6152, 0.8657, 0.6158, 0.8666, 0.615, 0.8666, 0.6152, 0.8667, 0.6152, 0.8657, 0.6158, 0.8667, 0.6152, 0.8667, 0.6153, 0.8657, 0.6158, 0.8667, 0.6153, 0.8667, 0.6153, 0.8657, 0.6158, 0.8667, 0.6153, 0.8667, 0.6154, 0.8657, 0.6158, 0.8657, 0.6158, 0.8667, 0.6154, 0.8667, 0.6154, 0.8667, 0.6154, 0.8667, 0.6154, 0.8657, 0.6158, 0.8679, 0.6158, 0.8669, 0.6152, 0.8669, 0.615, 0.8667, 0.6155, 0.8657, 0.6158, 0.8667, 0.6154, 0.8667, 0.6155, 0.8666, 0.6155, 0.8657, 0.6158, 0.8518, 0.6033, 0.8512, 0.6034, 0.8526, 0.6021, 0.8512, 0.6041, 0.8519, 0.604, 0.8526, 0.6046, 0.8501, 0.6052, 0.8512, 0.6041, 0.8526, 0.6046, 0.8522, 0.6059, 0.8501, 0.6052, 0.8526, 0.6046])
me_cube_016.materials.append(mat_material)
me_cube_016.update()
me_cube_017 = bpy.data.meshes.new('Cube.017')
me_cube_017.from_pydata([(-2.0, -2.0, 0.0), (-2.0, -2.0, 2.0), (-2.0, -9.537e-07, 0.0), (-2.0, -9.537e-07, 2.0), (0.0, -2.0, 0.0), (0.0, -2.0, 2.0), (0.0, -9.537e-07, 0.0), (0.0, -9.537e-07, 2.0), (-2.0, -2.0, 11.43), (-2.0, -2.0, 13.43), (-2.0, -9.537e-07, 11.43), (-2.0, -9.537e-07, 13.43), (-1.192e-07, -2.0, 11.43), (-1.192e-07, -2.0, 13.43), (-1.192e-07, -9.537e-07, 11.43), (-1.192e-07, -9.537e-07, 13.43), (-2.0, -2.0, 22.86), (-2.0, -2.0, 24.86), (-2.0, -9.537e-07, 22.86), (-2.0, -9.537e-07, 24.86), (-1.192e-07, -2.0, 22.86), (-1.192e-07, -2.0, 24.86), (-1.192e-07, -9.537e-07, 22.86), (-1.192e-07, -9.537e-07, 24.86)], [], [(2, 3, 7, 6), (6, 7, 5, 4), (4, 5, 1, 0), (2, 6, 4, 0), (7, 3, 1, 5), (10, 11, 15, 14), (14, 15, 13, 12), (12, 13, 9, 8), (10, 14, 12, 8), (15, 11, 9, 13), (18, 19, 23, 22), (22, 23, 21, 20), (20, 21, 17, 16), (18, 22, 20, 16), (23, 19, 17, 21)])
me_cube_017.polygons.foreach_set('use_smooth', [True] * 15)
_uv = me_cube_017.uv_layers.new(name='UVMap')
_uv.uv.foreach_set('vector', [0.8666, 0.6157, 0.8679, 0.6157, 0.8679, 0.617, 0.8666, 0.617, 0.8666, 0.617, 0.8679, 0.617, 0.8679, 0.6182, 0.8666, 0.6182, 0.8666, 0.6182, 0.8679, 0.6182, 0.8679, 0.6195, 0.8666, 0.6195, 0.8654, 0.617, 0.8666, 0.617, 0.8666, 0.6182, 0.8654, 0.6182, 0.8679, 0.617, 0.8691, 0.617, 0.8691, 0.6182, 0.8679, 0.6182, 0.8666, 0.6157, 0.8679, 0.6157, 0.8679, 0.617, 0.8666, 0.617, 0.8666, 0.617, 0.8679, 0.617, 0.8679, 0.6182, 0.8666, 0.6182, 0.8666, 0.6182, 0.8679, 0.6182, 0.8679, 0.6195, 0.8666, 0.6195, 0.8654, 0.617, 0.8666, 0.617, 0.8666, 0.6182, 0.8654, 0.6182, 0.8679, 0.617, 0.8691, 0.617, 0.8691, 0.6182, 0.8679, 0.6182, 0.8666, 0.6157, 0.8679, 0.6157, 0.8679, 0.617, 0.8666, 0.617, 0.8666, 0.617, 0.8679, 0.617, 0.8679, 0.6182, 0.8666, 0.6182, 0.8666, 0.6182, 0.8679, 0.6182, 0.8679, 0.6195, 0.8666, 0.6195, 0.8654, 0.617, 0.8666, 0.617, 0.8666, 0.6182, 0.8654, 0.6182, 0.8679, 0.617, 0.8691, 0.617, 0.8691, 0.6182, 0.8679, 0.6182])
me_cube_017.materials.append(mat_material)
me_cube_017.update()
me_cube_019 = bpy.data.meshes.new('Cube.019')
me_cube_019.from_pydata([(-2.0, -2.0, 0.0), (-2.0, -2.0, 2.0), (-2.0, -9.537e-07, 0.0), (-2.0, -9.537e-07, 2.0), (0.0, -2.0, 0.0), (0.0, -2.0, 2.0), (0.0, -9.537e-07, 0.0), (0.0, -9.537e-07, 2.0), (-2.0, -2.0, 13.33), (-2.0, -2.0, 15.33), (-2.0, 6.676e-06, 13.33), (-2.0, 6.676e-06, 15.33), (0.0, -2.0, 13.33), (0.0, -2.0, 15.33), (0.0, 6.676e-06, 13.33), (0.0, 6.676e-06, 15.33), (-2.0, -2.0, 26.67), (-2.0, -2.0, 28.67), (-2.0, 6.676e-06, 26.67), (-2.0, 6.676e-06, 28.67), (0.0, -2.0, 26.67), (0.0, -2.0, 28.67), (0.0, 6.676e-06, 26.67), (0.0, 6.676e-06, 28.67)], [], [(2, 3, 7, 6), (6, 7, 5, 4), (4, 5, 1, 0), (2, 6, 4, 0), (7, 3, 1, 5), (10, 11, 15, 14), (14, 15, 13, 12), (12, 13, 9, 8), (10, 14, 12, 8), (15, 11, 9, 13), (18, 19, 23, 22), (22, 23, 21, 20), (20, 21, 17, 16), (18, 22, 20, 16), (23, 19, 17, 21)])
me_cube_019.polygons.foreach_set('use_smooth', [True] * 15)
_uv = me_cube_019.uv_layers.new(name='UVMap')
_uv.uv.foreach_set('vector', [0.8666, 0.6157, 0.8679, 0.6157, 0.8679, 0.617, 0.8666, 0.617, 0.8666, 0.617, 0.8679, 0.617, 0.8679, 0.6182, 0.8666, 0.6182, 0.8666, 0.6182, 0.8679, 0.6182, 0.8679, 0.6195, 0.8666, 0.6195, 0.8654, 0.617, 0.8666, 0.617, 0.8666, 0.6182, 0.8654, 0.6182, 0.8679, 0.617, 0.8691, 0.617, 0.8691, 0.6182, 0.8679, 0.6182, 0.8666, 0.6157, 0.8679, 0.6157, 0.8679, 0.617, 0.8666, 0.617, 0.8666, 0.617, 0.8679, 0.617, 0.8679, 0.6182, 0.8666, 0.6182, 0.8666, 0.6182, 0.8679, 0.6182, 0.8679, 0.6195, 0.8666, 0.6195, 0.8654, 0.617, 0.8666, 0.617, 0.8666, 0.6182, 0.8654, 0.6182, 0.8679, 0.617, 0.8691, 0.617, 0.8691, 0.6182, 0.8679, 0.6182, 0.8666, 0.6157, 0.8679, 0.6157, 0.8679, 0.617, 0.8666, 0.617, 0.8666, 0.617, 0.8679, 0.617, 0.8679, 0.6182, 0.8666, 0.6182, 0.8666, 0.6182, 0.8679, 0.6182, 0.8679, 0.6195, 0.8666, 0.6195, 0.8654, 0.617, 0.8666, 0.617, 0.8666, 0.6182, 0.8654, 0.6182, 0.8679, 0.617, 0.8691, 0.617, 0.8691, 0.6182, 0.8679, 0.6182])
me_cube_019.materials.append(mat_material)
me_cube_019.update()

# ---- objects
ob_base_1 = bpy.data.objects.new('base_1', me_cube_007)
ob_base_2 = bpy.data.objects.new('base_2', me_cube_008)
ob_post_left = bpy.data.objects.new('post_left', me_cube_003)
ob_post_right = bpy.data.objects.new('post_right', me_cube_002)
ob_door = bpy.data.objects.new('door', me_cube_004)
ob_lock_bar = bpy.data.objects.new('lock_bar', me_cylinder_003)
ob_handle = bpy.data.objects.new('handle', me_cylinder_008)
ob_rod_1 = bpy.data.objects.new('rod_1', me_cube_012)
ob_hinge = bpy.data.objects.new('hinge', me_cube_016)
ob_rod_2 = bpy.data.objects.new('rod_2', me_cube_017)
ob_rod_3 = bpy.data.objects.new('rod_3', me_cube_019)
ob_area = bpy.data.objects.new('Area', light_area)
ob_camera = bpy.data.objects.new('Camera', cam_camera)

# ---- transforms, parenting, visibility, modifiers, constraints
ob_base_1.location = (-0.15, 0.15, 0.0)
_m = ob_base_1.modifiers.new('Auto Smooth', 'NODES')
_m.node_group = ng_auto_smooth
_gi = [s.identifier for s in ng_auto_smooth.interface.items_tree if s.item_type == 'SOCKET' and s.in_out == 'INPUT']
_m[_gi[1]] = 0.5236  # Angle
ob_base_2.location = (-0.15, 1.5, 0.0)
_m = ob_base_2.modifiers.new('Auto Smooth', 'NODES')
_m.node_group = ng_auto_smooth
_gi = [s.identifier for s in ng_auto_smooth.interface.items_tree if s.item_type == 'SOCKET' and s.in_out == 'INPUT']
_m[_gi[1]] = 0.5236  # Angle
ob_post_left.location = (1.804e-14, 0.0, 0.05)
ob_post_left.scale = (1.0, 1.25, 1.0)
_m = ob_post_left.modifiers.new('Auto Smooth', 'NODES')
_m.node_group = ng_auto_smooth
_gi = [s.identifier for s in ng_auto_smooth.interface.items_tree if s.item_type == 'SOCKET' and s.in_out == 'INPUT']
_m[_gi[1]] = 0.5236  # Angle
ob_post_right.location = (-8.674e-19, 1.7, 0.05)
ob_post_right.scale = (1.0, 1.25, 1.0)
_m = ob_post_right.modifiers.new('Auto Smooth', 'NODES')
_m.node_group = ng_auto_smooth
_gi = [s.identifier for s in ng_auto_smooth.interface.items_tree if s.item_type == 'SOCKET' and s.in_out == 'INPUT']
_m[_gi[1]] = 0.5236  # Angle
ob_door.location = (1.804e-14, 0.31, 0.05)
ob_door.scale = (1.0, 1.25, 1.0)
_m = ob_door.modifiers.new('Auto Smooth', 'NODES')
_m.node_group = ng_auto_smooth
_gi = [s.identifier for s in ng_auto_smooth.interface.items_tree if s.item_type == 'SOCKET' and s.in_out == 'INPUT']
_m[_gi[1]] = 0.5236  # Angle
ob_lock_bar.location = (-0.15, 0.2, 1.15)
ob_lock_bar.scale = (0.95, 0.225, 0.95)
_m = ob_lock_bar.modifiers.new('Auto Smooth', 'NODES')
_m.node_group = ng_auto_smooth
_gi = [s.identifier for s in ng_auto_smooth.interface.items_tree if s.item_type == 'SOCKET' and s.in_out == 'INPUT']
_m[_gi[1]] = 0.5236  # Angle
ob_handle.location = (-0.15, 0.46, 1.15)
_m = ob_handle.modifiers.new('Auto Smooth', 'NODES')
_m.node_group = ng_auto_smooth
_gi = [s.identifier for s in ng_auto_smooth.interface.items_tree if s.item_type == 'SOCKET' and s.in_out == 'INPUT']
_m[_gi[1]] = 0.5236  # Angle
ob_rod_1.location = (-0.14, 1.28, 0.21)
ob_rod_1.scale = (0.075, 0.04, 0.04)
_m = ob_rod_1.modifiers.new('Auto Smooth', 'NODES')
_m.node_group = ng_auto_smooth
_gi = [s.identifier for s in ng_auto_smooth.interface.items_tree if s.item_type == 'SOCKET' and s.in_out == 'INPUT']
_m[_gi[1]] = 0.5236  # Angle
ob_hinge.location = (-0.06, 1.35, 0.205)
ob_hinge.scale = (0.075, 0.045, 0.045)
_m = ob_hinge.modifiers.new('Auto Smooth', 'NODES')
_m.node_group = ng_auto_smooth
_gi = [s.identifier for s in ng_auto_smooth.interface.items_tree if s.item_type == 'SOCKET' and s.in_out == 'INPUT']
_m[_gi[1]] = 0.5236  # Angle
ob_rod_2.location = (-0.13, 1.275, 0.215)
ob_rod_2.scale = (0.075, 0.035, 0.035)
_m = ob_rod_2.modifiers.new('Auto Smooth', 'NODES')
_m.node_group = ng_auto_smooth
_gi = [s.identifier for s in ng_auto_smooth.interface.items_tree if s.item_type == 'SOCKET' and s.in_out == 'INPUT']
_m[_gi[1]] = 0.5236  # Angle
ob_rod_3.location = (-0.12, 1.27, 0.22)
ob_rod_3.scale = (0.075, 0.03, 0.03)
_m = ob_rod_3.modifiers.new('Auto Smooth', 'NODES')
_m.node_group = ng_auto_smooth
_gi = [s.identifier for s in ng_auto_smooth.interface.items_tree if s.item_type == 'SOCKET' and s.in_out == 'INPUT']
_m[_gi[1]] = 0.5236  # Angle
ob_area.location = (0.0, 0.0, 2.0)
ob_area.rotation_euler = (0.7854, 0.0, 0.0)
ob_camera.location = (3.5, -0.2, 0.65)
ob_camera.rotation_euler = (1.571, 0.0, 1.24)

# ---- collection membership
scene.collection.objects.link(ob_base_1)
scene.collection.objects.link(ob_base_2)
scene.collection.objects.link(ob_post_left)
scene.collection.objects.link(ob_post_right)
scene.collection.objects.link(ob_door)
scene.collection.objects.link(ob_lock_bar)
scene.collection.objects.link(ob_handle)
scene.collection.objects.link(ob_rod_1)
scene.collection.objects.link(ob_hinge)
scene.collection.objects.link(ob_rod_2)
scene.collection.objects.link(ob_rod_3)
scene.collection.objects.link(ob_area)
scene.collection.objects.link(ob_camera)

# ---- scene / render settings (as saved in the file)
scene.camera = ob_camera
scene.frame_start = 1; scene.frame_end = 250; scene.frame_set(110)
scene.render.engine = 'CYCLES'
scene.render.film_transparent = True
scene.cycles.sampling_pattern = 'TABULATED_SOBOL'
scene.cycles.use_light_tree = False
scene.view_settings.view_transform = 'Filmic'
bpy.context.view_layer.update()
